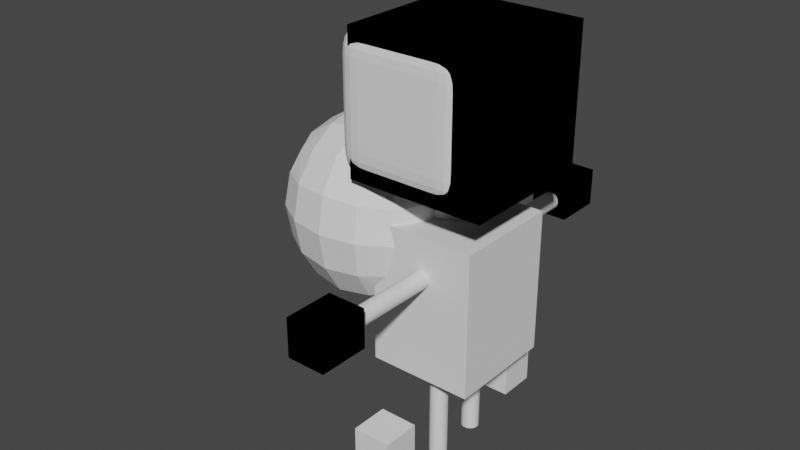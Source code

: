 # Source: mu_ecomadera.blend  (saved by Blender 2.93.21; exported with 4.5.12 LTS)
import bpy
from mathutils import Matrix  # noqa: F401  (used for matrix-valued properties, if any)

bpy.ops.wm.read_factory_settings(use_empty=True)
scene = bpy.context.scene
scene.name = 'Scene'

# ---- collections
col_collection = bpy.data.collections.new('Collection'); scene.collection.children.link(col_collection)

# ---- world
world_world = bpy.data.worlds.new('World'); scene.world = world_world
world_world.use_nodes = True; world_world.node_tree.nodes.clear()
_N = world_world.node_tree.nodes; _L = world_world.node_tree.links
n0 = _N.new('ShaderNodeOutputWorld'); n0.name = 'World Output'; n0.location = (300, 300)
n1 = _N.new('ShaderNodeBackground'); n1.name = 'Background'; n1.location = (10, 300)
n1.inputs[0].default_value = (0.05088, 0.05088, 0.05088, 1.0)
_L.new(n1.outputs[0], n0.inputs[0])
n0.is_active_output = True
world_world.color = (0.05088, 0.05088, 0.05088)
world_world.use_sun_shadow = False
world_world.sun_shadow_jitter_overblur = 0.0

# ---- meshes
me_cube_001 = bpy.data.meshes.new('Cube.001')
me_cube_001.from_pydata([(-1.0, -1.0, -1.0), (-1.0, -1.0, 1.0), (-1.0, 1.0, -1.0), (-1.0, 1.0, 1.0), (1.0, -1.0, -1.0), (1.0, -1.0, 1.0), (1.0, 1.0, -1.0), (1.0, 1.0, 1.0), (-1.0, 0.0, -1.0), (-1.0, -1.0, 0.0), (-1.0, 0.0, 1.0), (-1.0, 1.0, 0.0), (0.0, 1.0, -1.0), (0.0, 1.0, 1.0), (1.0, 1.0, 0.0), (1.0, 0.0, -1.0), (1.0, 0.0, 1.0), (1.0, -1.0, 0.0), (0.0, -1.0, -1.0), (0.0, -1.0, 1.0), (0.0, 0.0, 1.0), (0.0, -1.0, 0.0), (1.0, 0.0, 0.0), (0.0, 1.0, 0.0), (-1.0, 0.0, 0.0), (-1.0, -0.5, -1.0), (-1.0, -1.0, 0.5), (-1.0, 0.5, 1.0), (-1.0, 1.0, -0.5), (-0.5, 1.0, -1.0), (0.5, 1.0, 1.0), (1.0, 1.0, -0.5), (1.0, 0.5, -1.0), (1.0, -0.5, 1.0), (1.0, -1.0, -0.5), (0.5, -1.0, -1.0), (-0.5, -1.0, 1.0), (-1.0, 0.5, -1.0), (-1.0, -1.0, -0.5), (-1.0, -0.5, 1.0), (-1.0, 1.0, 0.5), (0.5, 1.0, -1.0), (-0.5, 1.0, 1.0), (1.0, 1.0, 0.5), (1.0, -0.5, -1.0), (1.0, 0.5, 1.0), (1.0, -1.0, 0.5), (-0.5, -1.0, -1.0), (0.5, -1.0, 1.0), (0.0, -0.5, 1.0), (0.0, 0.5, 1.0), (0.5, 0.0, 1.0), (-0.5, 0.0, 1.0), (0.0, -0.5, -1.0), (0.0, 0.5, -1.0), (-0.5, 0.0, -1.0), (0.5, 0.0, -1.0), (-0.5, -1.0, 0.0), (0.5, -1.0, 0.0), (0.0, -1.0, -0.5), (0.0, -1.0, 0.5), (1.0, -0.5, 0.0), (1.0, 0.5, 0.0), (1.0, 0.0, -0.5), (1.0, 0.0, 0.5), (0.5, 1.0, 0.0), (-0.5, 1.0, 0.0), (0.0, 1.0, -0.5), (0.0, 1.0, 0.5), (-1.0, 0.5, 0.0), (-1.0, -0.5, 0.0), (-1.0, 0.0, -0.5), (-1.0, 0.0, 0.5), (-1.0, -0.5, 0.5), (-1.0, -0.5, -0.5), (-1.0, 0.5, -0.5), (-0.5, 1.0, 0.5), (-0.5, 1.0, -0.5), (0.5, 1.0, -0.5), (1.0, 0.5, 0.5), (1.0, 0.5, -0.5), (1.0, -0.5, -0.5), (0.5, -1.0, 0.5), (0.5, -1.0, -0.5), (-0.5, -1.0, -0.5), (0.5, 0.5, -1.0), (-0.5, 0.5, -1.0), (-0.5, -0.5, -1.0), (-0.5, 0.5, 1.0), (0.5, 0.5, 1.0), (0.5, -0.5, 1.0), (-0.5, -0.5, 1.0), (0.5, -0.5, -1.0), (-0.5, -1.0, 0.5), (1.0, -0.5, 0.5), (0.5, 1.0, 0.5), (-1.0, 0.5, 0.5), (1.856e-08, 0.4247, -1.0), (1.164e-08, 0.2779, -1.914), (0.4247, -4.147e-08, -1.0), (-9.133e-09, -0.218, -1.214), (-0.218, -3.292e-08, -1.214), (0.1541, 0.1541, -1.214), (-0.1541, 0.1541, -1.214), (-0.1541, -0.1541, -1.214), (0.1541, -0.1541, -1.214), (0.3003, 0.3003, -1.0), (0.218, -5.527e-08, -1.214), (9.133e-09, 0.218, -1.214), (-0.3003, 0.3003, -1.0), (-0.4247, -4.339e-09, -1.0), (-0.3003, -0.3003, -1.0), (-1.856e-08, -0.4247, -1.0), (0.3003, -0.3003, -1.0), (1.164e-08, 0.2779, -1.914), (0.2779, -5.464e-08, -1.914), (-1.164e-08, -0.2779, -1.914), (-0.2779, -2.614e-08, -1.914), (0.1965, 0.1965, -1.914), (-0.1965, 0.1965, -1.914), (-0.1965, -0.1965, -1.914), (0.1965, -0.1965, -1.914), (0.2779, -5.464e-08, -1.914), (-1.164e-08, -0.2779, -1.914), (-0.2779, -2.614e-08, -1.914), (0.1965, 0.1965, -1.914), (-0.1965, 0.1965, -1.914), (-0.1965, -0.1965, -1.914), (0.1965, -0.1965, -1.914), (1.164e-08, 0.2779, -1.914), (0.0, -2.101e-08, -1.914), (0.2779, -5.464e-08, -1.914), (-1.164e-08, -0.2779, -1.914), (-0.2779, -2.614e-08, -1.914), (0.1965, 0.1965, -1.914), (-0.1965, 0.1965, -1.914), (-0.1965, -0.1965, -1.914), (0.1965, -0.1965, -1.914), (-2.87, -1.418, -3.574), (-2.87, -1.418, -0.2608), (-2.87, 1.895, -3.574), (-2.87, 1.895, -0.2608), (0.443, -1.418, -3.574), (0.443, -1.418, -0.2608), (0.443, 1.895, -3.574), (0.443, 1.895, -0.2608)], [], [(96, 27, 3, 40), (95, 30, 7, 43), (94, 33, 5, 46), (93, 36, 1, 26), (92, 44, 4, 35), (91, 39, 1, 36), (90, 49, 19, 48), (89, 50, 20, 51), (88, 27, 10, 52), (87, 53, 18, 47), (53, 87, 111, 112), (85, 32, 15, 56), (84, 57, 9, 38), (83, 58, 21, 59), (82, 48, 19, 60), (81, 61, 17, 34), (80, 62, 22, 63), (79, 45, 16, 64), (78, 65, 14, 31), (77, 66, 23, 67), (76, 42, 13, 68), (75, 69, 11, 28), (74, 70, 24, 71), (73, 39, 10, 72), (70, 73, 72, 24), (9, 26, 73, 70), (26, 1, 39, 73), (25, 74, 71, 8), (0, 38, 74, 25), (38, 9, 70, 74), (37, 75, 28, 2), (8, 71, 75, 37), (71, 24, 69, 75), (66, 76, 68, 23), (11, 40, 76, 66), (40, 3, 42, 76), (29, 77, 67, 12), (2, 28, 77, 29), (28, 11, 66, 77), (41, 78, 31, 6), (12, 67, 78, 41), (67, 23, 65, 78), (62, 79, 64, 22), (14, 43, 79, 62), (43, 7, 45, 79), (32, 80, 63, 15), (6, 31, 80, 32), (31, 14, 62, 80), (44, 81, 34, 4), (15, 63, 81, 44), (63, 22, 61, 81), (58, 82, 60, 21), (17, 46, 82, 58), (46, 5, 48, 82), (35, 83, 59, 18), (4, 34, 83, 35), (34, 17, 58, 83), (47, 84, 38, 0), (18, 59, 84, 47), (59, 21, 57, 84), (54, 85, 106, 97), (12, 41, 85, 54), (41, 6, 32, 85), (37, 86, 55, 8), (2, 29, 86, 37), (29, 12, 54, 86), (25, 87, 47, 0), (8, 55, 87, 25), (55, 86, 109, 110), (50, 88, 52, 20), (13, 42, 88, 50), (42, 3, 27, 88), (45, 89, 51, 16), (7, 30, 89, 45), (30, 13, 50, 89), (33, 90, 48, 5), (16, 51, 90, 33), (51, 20, 49, 90), (49, 91, 36, 19), (20, 52, 91, 49), (52, 10, 39, 91), (53, 92, 35, 18), (92, 53, 112, 113), (56, 15, 44, 92), (57, 93, 26, 9), (21, 60, 93, 57), (60, 19, 36, 93), (61, 94, 46, 17), (22, 64, 94, 61), (64, 16, 33, 94), (65, 95, 43, 14), (23, 68, 95, 65), (68, 13, 30, 95), (69, 96, 40, 11), (24, 72, 96, 69), (72, 10, 27, 96), (101, 103, 119, 117), (104, 101, 117, 120), (107, 105, 121, 115), (108, 102, 118, 114), (85, 56, 99, 106), (87, 55, 110, 111), (56, 92, 113, 99), (86, 54, 97, 109), (107, 102, 106, 99), (102, 108, 97, 106), (103, 101, 110, 109), (108, 103, 109, 97), (101, 104, 111, 110), (104, 100, 112, 111), (105, 107, 99, 113), (100, 105, 113, 112), (120, 117, 124, 127), (115, 121, 128, 122), (114, 118, 125, 98), (119, 114, 98, 126), (102, 107, 115, 118), (105, 100, 116, 121), (100, 104, 120, 116), (103, 108, 114, 119), (125, 122, 131, 134), (124, 126, 135, 133), (127, 124, 133, 136), (122, 128, 137, 131), (117, 119, 126, 124), (118, 115, 122, 125), (121, 116, 123, 128), (116, 120, 127, 123), (135, 129, 130, 133), (129, 134, 131, 130), (133, 130, 132, 136), (130, 131, 137, 132), (128, 123, 132, 137), (123, 127, 136, 132), (126, 98, 129, 135), (98, 125, 134, 129), (138, 139, 141, 140), (140, 141, 145, 144), (144, 145, 143, 142), (142, 143, 139, 138), (140, 144, 142, 138), (145, 141, 139, 143)])
_uv = me_cube_001.uv_layers.new(name='UVMap')
_uv.uv.foreach_set('vector', [0.5625, 0.1875, 0.625, 0.1875, 0.625, 0.25, 0.5625, 0.25, 0.5625, 0.4375, 0.625, 0.4375, 0.625, 0.5, 0.5625, 0.5, 0.5625, 0.6875, 0.625, 0.6875, 0.625, 0.75, 0.5625, 0.75, 0.5625, 0.9375, 0.625, 0.9375, 0.625, 1.0, 0.5625, 1.0, 0.3125, 0.6875, 0.375, 0.6875, 0.375, 0.75, 0.3125, 0.75, 0.8125, 0.6875, 0.875, 0.6875, 0.875, 0.75, 0.8125, 0.75, 0.6875, 0.6875, 0.75, 0.6875, 0.75, 0.75, 0.6875, 0.75, 0.6875, 0.5625, 0.75, 0.5625, 0.75, 0.625, 0.6875, 0.625, 0.8125, 0.5625, 0.875, 0.5625, 0.875, 0.625, 0.8125, 0.625, 0.1875, 0.6875, 0.25, 0.6875, 0.25, 0.75, 0.1875, 0.75, 0.25, 0.6875, 0.1875, 0.6875, 0.1875, 0.6875, 0.25, 0.6875, 0.3125, 0.5625, 0.375, 0.5625, 0.375, 0.625, 0.3125, 0.625, 0.4375, 0.9375, 0.5, 0.9375, 0.5, 1.0, 0.4375, 1.0, 0.4375, 0.8125, 0.5, 0.8125, 0.5, 0.875, 0.4375, 0.875, 0.5625, 0.8125, 0.625, 0.8125, 0.625, 0.875, 0.5625, 0.875, 0.4375, 0.6875, 0.5, 0.6875, 0.5, 0.75, 0.4375, 0.75, 0.4375, 0.5625, 0.5, 0.5625, 0.5, 0.625, 0.4375, 0.625, 0.5625, 0.5625, 0.625, 0.5625, 0.625, 0.625, 0.5625, 0.625, 0.4375, 0.4375, 0.5, 0.4375, 0.5, 0.5, 0.4375, 0.5, 0.4375, 0.3125, 0.5, 0.3125, 0.5, 0.375, 0.4375, 0.375, 0.5625, 0.3125, 0.625, 0.3125, 0.625, 0.375, 0.5625, 0.375, 0.4375, 0.1875, 0.5, 0.1875, 0.5, 0.25, 0.4375, 0.25, 0.4375, 0.0625, 0.5, 0.0625, 0.5, 0.125, 0.4375, 0.125, 0.5625, 0.0625, 0.625, 0.0625, 0.625, 0.125, 0.5625, 0.125, 0.5, 0.0625, 0.5625, 0.0625, 0.5625, 0.125, 0.5, 0.125, 0.5, 0.0, 0.5625, 0.0, 0.5625, 0.0625, 0.5, 0.0625, 0.5625, 0.0, 0.625, 0.0, 0.625, 0.0625, 0.5625, 0.0625, 0.375, 0.0625, 0.4375, 0.0625, 0.4375, 0.125, 0.375, 0.125, 0.375, 0.0, 0.4375, 0.0, 0.4375, 0.0625, 0.375, 0.0625, 0.4375, 0.0, 0.5, 0.0, 0.5, 0.0625, 0.4375, 0.0625, 0.375, 0.1875, 0.4375, 0.1875, 0.4375, 0.25, 0.375, 0.25, 0.375, 0.125, 0.4375, 0.125, 0.4375, 0.1875, 0.375, 0.1875, 0.4375, 0.125, 0.5, 0.125, 0.5, 0.1875, 0.4375, 0.1875, 0.5, 0.3125, 0.5625, 0.3125, 0.5625, 0.375, 0.5, 0.375, 0.5, 0.25, 0.5625, 0.25, 0.5625, 0.3125, 0.5, 0.3125, 0.5625, 0.25, 0.625, 0.25, 0.625, 0.3125, 0.5625, 0.3125, 0.375, 0.3125, 0.4375, 0.3125, 0.4375, 0.375, 0.375, 0.375, 0.375, 0.25, 0.4375, 0.25, 0.4375, 0.3125, 0.375, 0.3125, 0.4375, 0.25, 0.5, 0.25, 0.5, 0.3125, 0.4375, 0.3125, 0.375, 0.4375, 0.4375, 0.4375, 0.4375, 0.5, 0.375, 0.5, 0.375, 0.375, 0.4375, 0.375, 0.4375, 0.4375, 0.375, 0.4375, 0.4375, 0.375, 0.5, 0.375, 0.5, 0.4375, 0.4375, 0.4375, 0.5, 0.5625, 0.5625, 0.5625, 0.5625, 0.625, 0.5, 0.625, 0.5, 0.5, 0.5625, 0.5, 0.5625, 0.5625, 0.5, 0.5625, 0.5625, 0.5, 0.625, 0.5, 0.625, 0.5625, 0.5625, 0.5625, 0.375, 0.5625, 0.4375, 0.5625, 0.4375, 0.625, 0.375, 0.625, 0.375, 0.5, 0.4375, 0.5, 0.4375, 0.5625, 0.375, 0.5625, 0.4375, 0.5, 0.5, 0.5, 0.5, 0.5625, 0.4375, 0.5625, 0.375, 0.6875, 0.4375, 0.6875, 0.4375, 0.75, 0.375, 0.75, 0.375, 0.625, 0.4375, 0.625, 0.4375, 0.6875, 0.375, 0.6875, 0.4375, 0.625, 0.5, 0.625, 0.5, 0.6875, 0.4375, 0.6875, 0.5, 0.8125, 0.5625, 0.8125, 0.5625, 0.875, 0.5, 0.875, 0.5, 0.75, 0.5625, 0.75, 0.5625, 0.8125, 0.5, 0.8125, 0.5625, 0.75, 0.625, 0.75, 0.625, 0.8125, 0.5625, 0.8125, 0.375, 0.8125, 0.4375, 0.8125, 0.4375, 0.875, 0.375, 0.875, 0.375, 0.75, 0.4375, 0.75, 0.4375, 0.8125, 0.375, 0.8125, 0.4375, 0.75, 0.5, 0.75, 0.5, 0.8125, 0.4375, 0.8125, 0.375, 0.9375, 0.4375, 0.9375, 0.4375, 1.0, 0.375, 1.0, 0.375, 0.875, 0.4375, 0.875, 0.4375, 0.9375, 0.375, 0.9375, 0.4375, 0.875, 0.5, 0.875, 0.5, 0.9375, 0.4375, 0.9375, 0.25, 0.5625, 0.3125, 0.5625, 0.3125, 0.5625, 0.25, 0.5625, 0.25, 0.5, 0.3125, 0.5, 0.3125, 0.5625, 0.25, 0.5625, 0.3125, 0.5, 0.375, 0.5, 0.375, 0.5625, 0.3125, 0.5625, 0.125, 0.5625, 0.1875, 0.5625, 0.1875, 0.625, 0.125, 0.625, 0.125, 0.5, 0.1875, 0.5, 0.1875, 0.5625, 0.125, 0.5625, 0.1875, 0.5, 0.25, 0.5, 0.25, 0.5625, 0.1875, 0.5625, 0.125, 0.6875, 0.1875, 0.6875, 0.1875, 0.75, 0.125, 0.75, 0.125, 0.625, 0.1875, 0.625, 0.1875, 0.6875, 0.125, 0.6875, 0.1875, 0.625, 0.1875, 0.5625, 0.1875, 0.5625, 0.1875, 0.625, 0.75, 0.5625, 0.8125, 0.5625, 0.8125, 0.625, 0.75, 0.625, 0.75, 0.5, 0.8125, 0.5, 0.8125, 0.5625, 0.75, 0.5625, 0.8125, 0.5, 0.875, 0.5, 0.875, 0.5625, 0.8125, 0.5625, 0.625, 0.5625, 0.6875, 0.5625, 0.6875, 0.625, 0.625, 0.625, 0.625, 0.5, 0.6875, 0.5, 0.6875, 0.5625, 0.625, 0.5625, 0.6875, 0.5, 0.75, 0.5, 0.75, 0.5625, 0.6875, 0.5625, 0.625, 0.6875, 0.6875, 0.6875, 0.6875, 0.75, 0.625, 0.75, 0.625, 0.625, 0.6875, 0.625, 0.6875, 0.6875, 0.625, 0.6875, 0.6875, 0.625, 0.75, 0.625, 0.75, 0.6875, 0.6875, 0.6875, 0.75, 0.6875, 0.8125, 0.6875, 0.8125, 0.75, 0.75, 0.75, 0.75, 0.625, 0.8125, 0.625, 0.8125, 0.6875, 0.75, 0.6875, 0.8125, 0.625, 0.875, 0.625, 0.875, 0.6875, 0.8125, 0.6875, 0.25, 0.6875, 0.3125, 0.6875, 0.3125, 0.75, 0.25, 0.75, 0.3125, 0.6875, 0.25, 0.6875, 0.25, 0.6875, 0.3125, 0.6875, 0.3125, 0.625, 0.375, 0.625, 0.375, 0.6875, 0.3125, 0.6875, 0.5, 0.9375, 0.5625, 0.9375, 0.5625, 1.0, 0.5, 1.0, 0.5, 0.875, 0.5625, 0.875, 0.5625, 0.9375, 0.5, 0.9375, 0.5625, 0.875, 0.625, 0.875, 0.625, 0.9375, 0.5625, 0.9375, 0.5, 0.6875, 0.5625, 0.6875, 0.5625, 0.75, 0.5, 0.75, 0.5, 0.625, 0.5625, 0.625, 0.5625, 0.6875, 0.5, 0.6875, 0.5625, 0.625, 0.625, 0.625, 0.625, 0.6875, 0.5625, 0.6875, 0.5, 0.4375, 0.5625, 0.4375, 0.5625, 0.5, 0.5, 0.5, 0.5, 0.375, 0.5625, 0.375, 0.5625, 0.4375, 0.5, 0.4375, 0.5625, 0.375, 0.625, 0.375, 0.625, 0.4375, 0.5625, 0.4375, 0.5, 0.1875, 0.5625, 0.1875, 0.5625, 0.25, 0.5, 0.25, 0.5, 0.125, 0.5625, 0.125, 0.5625, 0.1875, 0.5, 0.1875, 0.5625, 0.125, 0.625, 0.125, 0.625, 0.1875, 0.5625, 0.1875, 0.2049, 0.625, 0.2096, 0.5846, 0.2096, 0.5846, 0.2049, 0.625, 0.2096, 0.6654, 0.2049, 0.625, 0.2049, 0.625, 0.2096, 0.6654, 0.2951, 0.625, 0.2904, 0.6654, 0.2904, 0.6654, 0.2951, 0.625, 0.25, 0.5799, 0.2904, 0.5846, 0.2904, 0.5846, 0.25, 0.5799, 0.3125, 0.5625, 0.3125, 0.625, 0.3125, 0.625, 0.3125, 0.5625, 0.1875, 0.6875, 0.1875, 0.625, 0.1875, 0.625, 0.1875, 0.6875, 0.3125, 0.625, 0.3125, 0.6875, 0.3125, 0.6875, 0.3125, 0.625, 0.1875, 0.5625, 0.25, 0.5625, 0.25, 0.5625, 0.1875, 0.5625, 0.2951, 0.625, 0.2904, 0.5846, 0.3125, 0.5625, 0.3125, 0.625, 0.2904, 0.5846, 0.25, 0.5799, 0.25, 0.5625, 0.3125, 0.5625, 0.2096, 0.5846, 0.2049, 0.625, 0.1875, 0.625, 0.1875, 0.5625, 0.25, 0.5799, 0.2096, 0.5846, 0.1875, 0.5625, 0.25, 0.5625, 0.2049, 0.625, 0.2096, 0.6654, 0.1875, 0.6875, 0.1875, 0.625, 0.2096, 0.6654, 0.25, 0.6701, 0.25, 0.6875, 0.1875, 0.6875, 0.2904, 0.6654, 0.2951, 0.625, 0.3125, 0.625, 0.3125, 0.6875, 0.25, 0.6701, 0.2904, 0.6654, 0.3125, 0.6875, 0.25, 0.6875, 0.2096, 0.6654, 0.2049, 0.625, 0.2049, 0.625, 0.2096, 0.6654, 0.2951, 0.625, 0.2904, 0.6654, 0.2904, 0.6654, 0.2951, 0.625, 0.25, 0.5799, 0.2904, 0.5846, 0.2904, 0.5846, 0.25, 0.5799, 0.2096, 0.5846, 0.25, 0.5799, 0.25, 0.5799, 0.2096, 0.5846, 0.2904, 0.5846, 0.2951, 0.625, 0.2951, 0.625, 0.2904, 0.5846, 0.2904, 0.6654, 0.25, 0.6701, 0.25, 0.6701, 0.2904, 0.6654, 0.25, 0.6701, 0.2096, 0.6654, 0.2096, 0.6654, 0.25, 0.6701, 0.2096, 0.5846, 0.25, 0.5799, 0.25, 0.5799, 0.2096, 0.5846, 0.2904, 0.5846, 0.2951, 0.625, 0.2951, 0.625, 0.2904, 0.5846, 0.2049, 0.625, 0.2096, 0.5846, 0.2096, 0.5846, 0.2049, 0.625, 0.2096, 0.6654, 0.2049, 0.625, 0.2049, 0.625, 0.2096, 0.6654, 0.2951, 0.625, 0.2904, 0.6654, 0.2904, 0.6654, 0.2951, 0.625, 0.2049, 0.625, 0.2096, 0.5846, 0.2096, 0.5846, 0.2049, 0.625, 0.2904, 0.5846, 0.2951, 0.625, 0.2951, 0.625, 0.2904, 0.5846, 0.2904, 0.6654, 0.25, 0.6701, 0.25, 0.6701, 0.2904, 0.6654, 0.25, 0.6701, 0.2096, 0.6654, 0.2096, 0.6654, 0.25, 0.6701, 0.2096, 0.5846, 0.25, 0.5799, 0.25, 0.625, 0.2049, 0.625, 0.25, 0.5799, 0.2904, 0.5846, 0.2951, 0.625, 0.25, 0.625, 0.2049, 0.625, 0.25, 0.625, 0.25, 0.6701, 0.2096, 0.6654, 0.25, 0.625, 0.2951, 0.625, 0.2904, 0.6654, 0.25, 0.6701, 0.2904, 0.6654, 0.25, 0.6701, 0.25, 0.6701, 0.2904, 0.6654, 0.25, 0.6701, 0.2096, 0.6654, 0.2096, 0.6654, 0.25, 0.6701, 0.2096, 0.5846, 0.25, 0.5799, 0.25, 0.5799, 0.2096, 0.5846, 0.25, 0.5799, 0.2904, 0.5846, 0.2904, 0.5846, 0.25, 0.5799, 0.375, 0.0, 0.625, 0.0, 0.625, 0.25, 0.375, 0.25, 0.375, 0.25, 0.625, 0.25, 0.625, 0.5, 0.375, 0.5, 0.375, 0.5, 0.625, 0.5, 0.625, 0.75, 0.375, 0.75, 0.375, 0.75, 0.625, 0.75, 0.625, 1.0, 0.375, 1.0, 0.125, 0.5, 0.375, 0.5, 0.375, 0.75, 0.125, 0.75, 0.625, 0.5, 0.875, 0.5, 0.875, 0.75, 0.625, 0.75])
me_cube_001.use_remesh_fix_poles = True
me_cube_001.use_remesh_preserve_attributes = False
me_cube_001.update()
me_cube_002 = bpy.data.meshes.new('Cube.002')
me_cube_002.from_pydata([(-1.0, -1.0, -1.0), (-1.0, -1.0, 1.0), (-1.0, 1.0, -1.0), (-1.0, 1.0, 1.0), (1.0, -1.0, -1.0), (1.0, -1.0, 1.0), (1.0, 1.0, -1.0), (1.0, 1.0, 1.0), (0.06943, -0.1464, -0.9994), (0.06943, -0.1464, -1.311), (0.09636, -0.132, -0.9994), (0.09636, -0.132, -1.311), (0.12, -0.1126, -0.9994), (0.12, -0.1126, -1.311), (0.1393, -0.08898, -0.9994), (0.1393, -0.08898, -1.311), (0.1537, -0.06205, -0.9994), (0.1537, -0.06205, -1.311), (0.1626, -0.03282, -0.9994), (0.1626, -0.03282, -1.311), (0.1656, -0.002433, -0.9994), (0.1656, -0.002433, -1.311), (0.1626, 0.02796, -0.9994), (0.1626, 0.02796, -1.311), (0.1537, 0.05718, -0.9994), (0.1537, 0.05718, -1.311), (0.1393, 0.08412, -0.9994), (0.1393, 0.08412, -1.311), (0.12, 0.1077, -0.9994), (0.12, 0.1077, -1.311), (0.09636, 0.1271, -0.9994), (0.09636, 0.1271, -1.311), (0.06943, 0.1415, -0.9994), (0.06943, 0.1415, -1.311), (0.0402, 0.1504, -0.9994), (0.0402, 0.1504, -1.311), (0.009813, 0.1533, -0.9994), (0.009813, 0.1533, -1.311), (0.0402, -0.1552, -1.311), (0.0402, -0.1552, -0.9994), (0.009813, -0.1582, -1.311), (0.009813, -0.1582, -0.9994), (-0.02058, -0.1552, -1.311), (-0.02058, -0.1552, -0.9994), (-0.0498, -0.1464, -1.311), (-0.0498, -0.1464, -0.9994), (-0.07674, -0.132, -1.311), (-0.07674, -0.132, -0.9994), (-0.1003, -0.1126, -1.311), (-0.1003, -0.1126, -0.9994), (-0.1197, -0.08898, -1.311), (-0.1197, -0.08898, -0.9994), (-0.1341, -0.06205, -1.311), (-0.1341, -0.06205, -0.9994), (-0.143, -0.03282, -1.311), (-0.143, -0.03282, -0.9994), (-0.146, -0.002433, -1.311), (-0.146, -0.002433, -0.9994), (-0.143, 0.02796, -1.311), (-0.143, 0.02796, -0.9994), (-0.1341, 0.05718, -1.311), (-0.1341, 0.05718, -0.9994), (-0.1197, 0.08412, -1.311), (-0.1197, 0.08412, -0.9994), (-0.1003, 0.1077, -1.311), (-0.1003, 0.1077, -0.9994), (-0.07674, 0.1271, -1.311), (-0.07674, 0.1271, -0.9994), (-0.0498, 0.1415, -1.311), (-0.0498, 0.1415, -0.9994), (-0.02058, 0.1504, -1.311), (-0.02058, 0.1504, -0.9994), (0.1393, 0.08412, -1.632), (0.1537, 0.05718, -1.632), (0.12, 0.1077, -1.632), (0.09636, 0.1271, -1.632), (0.06943, 0.1415, -1.632), (0.0402, 0.1504, -1.632), (0.009813, 0.1533, -1.632), (0.1626, 0.02796, -1.632), (0.1656, -0.002433, -1.632), (0.1626, -0.03282, -1.632), (0.1537, -0.06205, -1.632), (0.1393, -0.08898, -1.632), (0.12, -0.1126, -1.632), (0.09636, -0.132, -1.632), (0.06943, -0.1464, -1.632), (0.0402, -0.1552, -1.632), (0.009813, -0.1582, -1.632), (-0.02058, -0.1552, -1.632), (-0.0498, -0.1464, -1.632), (-0.07674, -0.132, -1.632), (-0.1003, -0.1126, -1.632), (-0.1197, -0.08898, -1.632), (-0.1341, -0.06205, -1.632), (-0.143, -0.03282, -1.632), (-0.146, -0.002433, -1.632), (-0.143, 0.02796, -1.632), (-0.1341, 0.05718, -1.632), (-0.1197, 0.08412, -1.632), (-0.1003, 0.1077, -1.632), (-0.07674, 0.1271, -1.632), (-0.0498, 0.1415, -1.632), (-0.02058, 0.1504, -1.632)], [], [(0, 1, 3, 2), (2, 3, 7, 6), (6, 7, 5, 4), (4, 5, 1, 0), (2, 6, 4, 0), (7, 3, 1, 5), (37, 36, 34, 35), (35, 34, 32, 33), (33, 32, 30, 31), (31, 30, 28, 29), (29, 28, 26, 27), (27, 26, 24, 25), (25, 24, 22, 23), (23, 22, 20, 21), (21, 20, 18, 19), (19, 18, 16, 17), (17, 16, 14, 15), (15, 14, 12, 13), (13, 12, 10, 11), (11, 10, 8, 9), (9, 8, 39, 38), (38, 39, 41, 40), (40, 41, 43, 42), (42, 43, 45, 44), (44, 45, 47, 46), (46, 47, 49, 48), (48, 49, 51, 50), (50, 51, 53, 52), (52, 53, 55, 54), (54, 55, 57, 56), (56, 57, 59, 58), (58, 59, 61, 60), (60, 61, 63, 62), (62, 63, 65, 64), (64, 65, 67, 66), (66, 67, 69, 68), (34, 36, 71, 69, 67, 65, 63, 61, 59, 57, 55, 53, 51, 49, 47, 45, 43, 41, 39, 8, 10, 12, 14, 16, 18, 20, 22, 24, 26, 28, 30, 32), (68, 69, 71, 70), (70, 71, 36, 37), (66, 68, 102, 101), (78, 77, 76, 75, 74, 72, 73, 79, 80, 81, 82, 83, 84, 85, 86, 87, 88, 89, 90, 91, 92, 93, 94, 95, 96, 97, 98, 99, 100, 101, 102, 103), (23, 21, 80, 79), (40, 42, 89, 88), (58, 60, 98, 97), (33, 31, 75, 76), (13, 11, 85, 84), (50, 52, 94, 93), (68, 70, 103, 102), (21, 19, 81, 80), (42, 44, 90, 89), (60, 62, 99, 98), (35, 33, 76, 77), (11, 9, 86, 85), (52, 54, 95, 94), (70, 37, 78, 103), (27, 25, 73, 72), (19, 17, 82, 81), (44, 46, 91, 90), (62, 64, 100, 99), (9, 38, 87, 86), (54, 56, 96, 95), (37, 35, 77, 78), (29, 27, 72, 74), (17, 15, 83, 82), (46, 48, 92, 91), (64, 66, 101, 100), (25, 23, 79, 73), (38, 40, 88, 87), (56, 58, 97, 96), (31, 29, 74, 75), (15, 13, 84, 83), (48, 50, 93, 92)])
_uv = me_cube_002.uv_layers.new(name='UVMap')
_uv.uv.foreach_set('vector', [0.375, 0.0, 0.625, 0.0, 0.625, 0.25, 0.375, 0.25, 0.375, 0.25, 0.625, 0.25, 0.625, 0.5, 0.375, 0.5, 0.375, 0.5, 0.625, 0.5, 0.625, 0.75, 0.375, 0.75, 0.375, 0.75, 0.625, 0.75, 0.625, 1.0, 0.375, 1.0, 0.125, 0.5, 0.375, 0.5, 0.375, 0.75, 0.125, 0.75, 0.625, 0.5, 0.875, 0.5, 0.875, 0.75, 0.625, 0.75, 1.0, 0.5, 1.0, 1.0, 0.9688, 1.0, 0.9688, 0.5, 0.9688, 0.5, 0.9688, 1.0, 0.9375, 1.0, 0.9375, 0.5, 0.9375, 0.5, 0.9375, 1.0, 0.9062, 1.0, 0.9062, 0.5, 0.9062, 0.5, 0.9062, 1.0, 0.875, 1.0, 0.875, 0.5, 0.875, 0.5, 0.875, 1.0, 0.8438, 1.0, 0.8438, 0.5, 0.8438, 0.5, 0.8438, 1.0, 0.8125, 1.0, 0.8125, 0.5, 0.8125, 0.5, 0.8125, 1.0, 0.7812, 1.0, 0.7812, 0.5, 0.7812, 0.5, 0.7812, 1.0, 0.75, 1.0, 0.75, 0.5, 0.75, 0.5, 0.75, 1.0, 0.7188, 1.0, 0.7188, 0.5, 0.7188, 0.5, 0.7188, 1.0, 0.6875, 1.0, 0.6875, 0.5, 0.6875, 0.5, 0.6875, 1.0, 0.6562, 1.0, 0.6562, 0.5, 0.6562, 0.5, 0.6562, 1.0, 0.625, 1.0, 0.625, 0.5, 0.625, 0.5, 0.625, 1.0, 0.5938, 1.0, 0.5938, 0.5, 0.5938, 0.5, 0.5938, 1.0, 0.5625, 1.0, 0.5625, 0.5, 0.5625, 0.5, 0.5625, 1.0, 0.5312, 1.0, 0.5312, 0.5, 0.5312, 0.5, 0.5312, 1.0, 0.5, 1.0, 0.5, 0.5, 0.5, 0.5, 0.5, 1.0, 0.4688, 1.0, 0.4688, 0.5, 0.4688, 0.5, 0.4688, 1.0, 0.4375, 1.0, 0.4375, 0.5, 0.4375, 0.5, 0.4375, 1.0, 0.4062, 1.0, 0.4062, 0.5, 0.4062, 0.5, 0.4062, 1.0, 0.375, 1.0, 0.375, 0.5, 0.375, 0.5, 0.375, 1.0, 0.3438, 1.0, 0.3438, 0.5, 0.3438, 0.5, 0.3438, 1.0, 0.3125, 1.0, 0.3125, 0.5, 0.3125, 0.5, 0.3125, 1.0, 0.2812, 1.0, 0.2812, 0.5, 0.2812, 0.5, 0.2812, 1.0, 0.25, 1.0, 0.25, 0.5, 0.25, 0.5, 0.25, 1.0, 0.2188, 1.0, 0.2188, 0.5, 0.2188, 0.5, 0.2188, 1.0, 0.1875, 1.0, 0.1875, 0.5, 0.1875, 0.5, 0.1875, 1.0, 0.1562, 1.0, 0.1562, 0.5, 0.1562, 0.5, 0.1562, 1.0, 0.125, 1.0, 0.125, 0.5, 0.125, 0.5, 0.125, 1.0, 0.09375, 1.0, 0.09375, 0.5, 0.09375, 0.5, 0.09375, 1.0, 0.0625, 1.0, 0.0625, 0.5, 0.2968, 0.4854, 0.25, 0.49, 0.2032, 0.4854, 0.1582, 0.4717, 0.1167, 0.4496, 0.08029, 0.4197, 0.05045, 0.3833, 0.02827, 0.3418, 0.01461, 0.2968, 0.01, 0.25, 0.01461, 0.2032, 0.02827, 0.1582, 0.05045, 0.1167, 0.08029, 0.08029, 0.1167, 0.05045, 0.1582, 0.02827, 0.2032, 0.01461, 0.25, 0.01, 0.2968, 0.01461, 0.3418, 0.02827, 0.3833, 0.05045, 0.4197, 0.08029, 0.4496, 0.1167, 0.4717, 0.1582, 0.4854, 0.2032, 0.49, 0.25, 0.4854, 0.2968, 0.4717, 0.3418, 0.4496, 0.3833, 0.4197, 0.4197, 0.3833, 0.4496, 0.3418, 0.4717, 0.0625, 0.5, 0.0625, 1.0, 0.03125, 1.0, 0.03125, 0.5, 0.03125, 0.5, 0.03125, 1.0, 0.0, 1.0, 0.0, 0.5, 0.09375, 0.5, 0.0625, 0.5, 0.0625, 0.5, 0.09375, 0.5, 0.75, 0.49, 0.7968, 0.4854, 0.8418, 0.4717, 0.8833, 0.4496, 0.9197, 0.4197, 0.9496, 0.3833, 0.9717, 0.3418, 0.9854, 0.2968, 0.99, 0.25, 0.9854, 0.2032, 0.9717, 0.1582, 0.9496, 0.1167, 0.9197, 0.08029, 0.8833, 0.05045, 0.8418, 0.02827, 0.7968, 0.01461, 0.75, 0.01, 0.7032, 0.01461, 0.6582, 0.02827, 0.6167, 0.05045, 0.5803, 0.08029, 0.5504, 0.1167, 0.5283, 0.1582, 0.5146, 0.2032, 0.51, 0.25, 0.5146, 0.2968, 0.5283, 0.3418, 0.5504, 0.3833, 0.5803, 0.4197, 0.6167, 0.4496, 0.6582, 0.4717, 0.7032, 0.4854, 0.7812, 0.5, 0.75, 0.5, 0.75, 0.5, 0.7812, 0.5, 0.5, 0.5, 0.4688, 0.5, 0.4688, 0.5, 0.5, 0.5, 0.2188, 0.5, 0.1875, 0.5, 0.1875, 0.5, 0.2188, 0.5, 0.9375, 0.5, 0.9062, 0.5, 0.9062, 0.5, 0.9375, 0.5, 0.625, 0.5, 0.5938, 0.5, 0.5938, 0.5, 0.625, 0.5, 0.3438, 0.5, 0.3125, 0.5, 0.3125, 0.5, 0.3438, 0.5, 0.0625, 0.5, 0.03125, 0.5, 0.03125, 0.5, 0.0625, 0.5, 0.75, 0.5, 0.7188, 0.5, 0.7188, 0.5, 0.75, 0.5, 0.4688, 0.5, 0.4375, 0.5, 0.4375, 0.5, 0.4688, 0.5, 0.1875, 0.5, 0.1562, 0.5, 0.1562, 0.5, 0.1875, 0.5, 0.9688, 0.5, 0.9375, 0.5, 0.9375, 0.5, 0.9688, 0.5, 0.5938, 0.5, 0.5625, 0.5, 0.5625, 0.5, 0.5938, 0.5, 0.3125, 0.5, 0.2812, 0.5, 0.2812, 0.5, 0.3125, 0.5, 0.03125, 0.5, 0.0, 0.5, 0.0, 0.5, 0.03125, 0.5, 0.8438, 0.5, 0.8125, 0.5, 0.8125, 0.5, 0.8438, 0.5, 0.7188, 0.5, 0.6875, 0.5, 0.6875, 0.5, 0.7188, 0.5, 0.4375, 0.5, 0.4062, 0.5, 0.4062, 0.5, 0.4375, 0.5, 0.1562, 0.5, 0.125, 0.5, 0.125, 0.5, 0.1562, 0.5, 0.5625, 0.5, 0.5312, 0.5, 0.5312, 0.5, 0.5625, 0.5, 0.2812, 0.5, 0.25, 0.5, 0.25, 0.5, 0.2812, 0.5, 1.0, 0.5, 0.9688, 0.5, 0.9688, 0.5, 1.0, 0.5, 0.875, 0.5, 0.8438, 0.5, 0.8438, 0.5, 0.875, 0.5, 0.6875, 0.5, 0.6562, 0.5, 0.6562, 0.5, 0.6875, 0.5, 0.4062, 0.5, 0.375, 0.5, 0.375, 0.5, 0.4062, 0.5, 0.125, 0.5, 0.09375, 0.5, 0.09375, 0.5, 0.125, 0.5, 0.8125, 0.5, 0.7812, 0.5, 0.7812, 0.5, 0.8125, 0.5, 0.5312, 0.5, 0.5, 0.5, 0.5, 0.5, 0.5312, 0.5, 0.25, 0.5, 0.2188, 0.5, 0.2188, 0.5, 0.25, 0.5, 0.9062, 0.5, 0.875, 0.5, 0.875, 0.5, 0.9062, 0.5, 0.6562, 0.5, 0.625, 0.5, 0.625, 0.5, 0.6562, 0.5, 0.375, 0.5, 0.3438, 0.5, 0.3438, 0.5, 0.375, 0.5])
me_cube_002.use_remesh_fix_poles = True
me_cube_002.use_remesh_preserve_attributes = False
me_cube_002.update()
me_cube_003 = bpy.data.meshes.new('Cube.003')
me_cube_003.from_pydata([(-1.0, -1.0, -1.0), (-1.0, -1.0, 1.0), (-1.0, 1.0, -1.0), (-1.0, 1.0, 1.0), (1.0, -1.0, -1.0), (1.0, -1.0, 1.0), (1.0, 1.0, -1.0), (1.0, 1.0, 1.0), (0.06943, -0.1464, -0.9601), (0.06943, -0.1464, -1.656), (0.09636, -0.132, -0.9601), (0.09636, -0.132, -1.656), (0.12, -0.1126, -0.9601), (0.12, -0.1126, -1.656), (0.1393, -0.08898, -0.9601), (0.1393, -0.08898, -1.656), (0.1537, -0.06205, -0.9601), (0.1537, -0.06205, -1.656), (0.1626, -0.03282, -0.9601), (0.1626, -0.03282, -1.656), (0.1656, -0.002433, -0.9601), (0.1656, -0.002433, -1.656), (0.1626, 0.02796, -0.9601), (0.1626, 0.02796, -1.656), (0.1537, 0.05718, -0.9601), (0.1537, 0.05718, -1.656), (0.1393, 0.08412, -0.9601), (0.1393, 0.08412, -1.656), (0.12, 0.1077, -0.9601), (0.12, 0.1077, -1.656), (0.09636, 0.1271, -0.9601), (0.09636, 0.1271, -1.656), (0.06943, 0.1415, -0.9601), (0.06943, 0.1415, -1.656), (0.0402, 0.1504, -0.9601), (0.0402, 0.1504, -1.656), (0.009813, 0.1533, -0.9601), (0.009813, 0.1533, -1.656), (0.0402, -0.1552, -1.656), (0.0402, -0.1552, -0.9601), (0.009813, -0.1582, -1.656), (0.009813, -0.1582, -0.9601), (-0.02058, -0.1552, -1.656), (-0.02058, -0.1552, -0.9601), (-0.0498, -0.1464, -1.656), (-0.0498, -0.1464, -0.9601), (-0.07674, -0.132, -1.656), (-0.07674, -0.132, -0.9601), (-0.1003, -0.1126, -1.656), (-0.1003, -0.1126, -0.9601), (-0.1197, -0.08898, -1.656), (-0.1197, -0.08898, -0.9601), (-0.1341, -0.06205, -1.656), (-0.1341, -0.06205, -0.9601), (-0.143, -0.03282, -1.656), (-0.143, -0.03282, -0.9601), (-0.146, -0.002433, -1.656), (-0.146, -0.002433, -0.9601), (-0.143, 0.02796, -1.656), (-0.143, 0.02796, -0.9601), (-0.1341, 0.05718, -1.656), (-0.1341, 0.05718, -0.9601), (-0.1197, 0.08412, -1.656), (-0.1197, 0.08412, -0.9601), (-0.1003, 0.1077, -1.656), (-0.1003, 0.1077, -0.9601), (-0.07674, 0.1271, -1.656), (-0.07674, 0.1271, -0.9601), (-0.0498, 0.1415, -1.656), (-0.0498, 0.1415, -0.9601), (-0.02058, 0.1504, -1.656), (-0.02058, 0.1504, -0.9601), (0.1393, 0.08412, -1.632), (0.1537, 0.05718, -1.632), (0.12, 0.1077, -1.632), (0.09636, 0.1271, -1.632), (0.06943, 0.1415, -1.632), (0.0402, 0.1504, -1.632), (0.009813, 0.1533, -1.632), (0.1626, 0.02796, -1.632), (0.1656, -0.002433, -1.632), (0.1626, -0.03282, -1.632), (0.1537, -0.06205, -1.632), (0.1393, -0.08898, -1.632), (0.12, -0.1126, -1.632), (0.09636, -0.132, -1.632), (0.06943, -0.1464, -1.632), (0.0402, -0.1552, -1.632), (0.009813, -0.1582, -1.632), (-0.02058, -0.1552, -1.632), (-0.0498, -0.1464, -1.632), (-0.07674, -0.132, -1.632), (-0.1003, -0.1126, -1.632), (-0.1197, -0.08898, -1.632), (-0.1341, -0.06205, -1.632), (-0.143, -0.03282, -1.632), (-0.146, -0.002433, -1.632), (-0.143, 0.02796, -1.632), (-0.1341, 0.05718, -1.632), (-0.1197, 0.08412, -1.632), (-0.1003, 0.1077, -1.632), (-0.07674, 0.1271, -1.632), (-0.0498, 0.1415, -1.632), (-0.02058, 0.1504, -1.632), (-0.7856, -0.8069, -3.676), (-0.7856, -0.8069, -1.573), (-0.7856, 0.7821, -3.676), (-0.7856, 0.7821, -1.573), (0.7387, -0.8069, -3.676), (0.7387, -0.8069, -1.573), (0.7387, 0.7821, -3.676), (0.7387, 0.7821, -1.573), (0.004649, 0.7669, -2.285), (0.004649, 2.225, -2.285), (0.004649, -0.788, -2.285), (0.004649, -2.246, -2.285), (-0.02024, -0.788, -2.282), (-0.02024, -2.246, -2.282), (-0.04417, -0.788, -2.275), (-0.04417, -2.246, -2.275), (-0.06622, -0.788, -2.263), (-0.06622, -2.246, -2.263), (-0.08555, -0.788, -2.247), (-0.08555, -2.246, -2.247), (-0.1014, -0.7881, -2.228), (-0.1014, -2.246, -2.228), (-0.1132, -0.7881, -2.206), (-0.1132, -2.246, -2.206), (-0.1205, -0.7881, -2.182), (-0.1205, -2.246, -2.182), (-0.1229, -0.7881, -2.157), (-0.1229, -2.246, -2.157), (-0.1205, -0.7881, -2.132), (-0.1205, -2.246, -2.132), (-0.1132, -0.7881, -2.108), (-0.1132, -2.246, -2.108), (-0.1014, -0.7881, -2.086), (-0.1014, -2.246, -2.086), (-0.08555, -0.7881, -2.067), (-0.08555, -2.246, -2.067), (-0.06622, -0.7881, -2.051), (-0.06622, -2.246, -2.051), (-0.04417, -0.7881, -2.039), (-0.04417, -2.246, -2.039), (-0.02024, -0.7881, -2.032), (-0.02024, -2.246, -2.032), (0.004649, -0.7881, -2.029), (0.004649, -2.246, -2.029), (0.02954, -0.7881, -2.032), (0.02954, -2.246, -2.032), (0.05347, -0.7881, -2.039), (0.05347, -2.246, -2.039), (0.07552, -0.7881, -2.051), (0.07552, -2.246, -2.051), (0.09485, -0.7881, -2.067), (0.09485, -2.246, -2.067), (0.1107, -0.7881, -2.086), (0.1107, -2.246, -2.086), (0.1225, -0.7881, -2.108), (0.1225, -2.246, -2.108), (0.1298, -0.7881, -2.132), (0.1298, -2.246, -2.132), (0.1322, -0.7881, -2.157), (0.1322, -2.246, -2.157), (0.1298, -0.7881, -2.182), (0.1298, -2.246, -2.182), (0.1225, -0.788, -2.206), (0.1225, -2.246, -2.206), (0.1107, -0.7881, -2.228), (0.1107, -2.246, -2.228), (0.09485, -0.788, -2.247), (0.09485, -2.246, -2.247), (0.07552, -0.788, -2.263), (0.07552, -2.246, -2.263), (0.05347, -0.788, -2.275), (0.05347, -2.246, -2.275), (0.02954, -0.788, -2.282), (0.02954, -2.246, -2.282), (-0.02024, 2.225, -2.282), (-0.02024, 0.7669, -2.282), (-0.04417, 2.225, -2.275), (-0.04417, 0.7669, -2.275), (-0.06622, 2.225, -2.263), (-0.06622, 0.7669, -2.263), (-0.08555, 2.225, -2.247), (-0.08555, 0.7669, -2.247), (-0.1014, 2.225, -2.228), (-0.1014, 0.7669, -2.228), (-0.1132, 2.225, -2.206), (-0.1132, 0.7669, -2.206), (-0.1205, 2.225, -2.182), (-0.1205, 0.7669, -2.182), (-0.1229, 2.225, -2.157), (-0.1229, 0.7669, -2.157), (-0.1205, 2.225, -2.132), (-0.1205, 0.7669, -2.132), (-0.1132, 2.225, -2.108), (-0.1132, 0.7669, -2.108), (-0.1014, 2.225, -2.086), (-0.1014, 0.7669, -2.086), (-0.08555, 2.225, -2.067), (-0.08555, 0.7669, -2.067), (-0.06622, 2.225, -2.051), (-0.06622, 0.7669, -2.051), (-0.04417, 2.225, -2.039), (-0.04417, 0.7669, -2.039), (-0.02024, 2.225, -2.032), (-0.02024, 0.7669, -2.032), (0.004649, 2.225, -2.029), (0.004649, 0.7669, -2.029), (0.02954, 2.225, -2.032), (0.02954, 0.7669, -2.032), (0.05347, 2.225, -2.039), (0.05347, 0.7669, -2.039), (0.07552, 2.225, -2.051), (0.07552, 0.7669, -2.051), (0.09485, 2.225, -2.067), (0.09485, 0.7669, -2.067), (0.1107, 2.225, -2.086), (0.1107, 0.7669, -2.086), (0.1225, 2.225, -2.108), (0.1225, 0.7669, -2.108), (0.1298, 2.225, -2.132), (0.1298, 0.7669, -2.132), (0.1322, 2.225, -2.157), (0.1322, 0.7669, -2.157), (0.1298, 2.225, -2.182), (0.1298, 0.7669, -2.182), (0.1225, 2.225, -2.206), (0.1225, 0.7669, -2.206), (0.1107, 2.225, -2.228), (0.1107, 0.7669, -2.228), (0.09485, 2.225, -2.247), (0.09485, 0.7669, -2.247), (0.07552, 2.225, -2.263), (0.07552, 0.7669, -2.263), (0.05347, 2.225, -2.275), (0.05347, 0.7669, -2.275), (0.02954, 2.225, -2.282), (0.02954, 0.7669, -2.282), (0.004649, 0.4807, -5.082), (0.004649, 0.4807, -3.624), (-0.02024, 0.4783, -3.624), (-0.02024, 0.4783, -5.082), (-0.04417, 0.471, -3.624), (-0.04417, 0.471, -5.082), (-0.06622, 0.4592, -3.624), (-0.06622, 0.4592, -5.082), (-0.08555, 0.4434, -3.624), (-0.08555, 0.4434, -5.082), (-0.1014, 0.424, -3.624), (-0.1014, 0.424, -5.082), (-0.1132, 0.402, -3.624), (-0.1132, 0.402, -5.082), (-0.1205, 0.3781, -3.624), (-0.1205, 0.3781, -5.082), (-0.1229, 0.3532, -3.624), (-0.1229, 0.3532, -5.082), (-0.1205, 0.3283, -3.624), (-0.1205, 0.3283, -5.082), (-0.1132, 0.3044, -3.624), (-0.1132, 0.3044, -5.082), (-0.1014, 0.2823, -3.624), (-0.1014, 0.2823, -5.082), (-0.08555, 0.263, -3.624), (-0.08555, 0.263, -5.082), (-0.06622, 0.2471, -3.624), (-0.06622, 0.2471, -5.082), (-0.04417, 0.2353, -3.624), (-0.04417, 0.2353, -5.082), (-0.02024, 0.2281, -3.624), (-0.02024, 0.2281, -5.082), (0.004649, 0.2256, -3.624), (0.004649, 0.2256, -5.082), (0.02954, 0.2281, -3.624), (0.02954, 0.2281, -5.082), (0.05347, 0.2353, -3.624), (0.05347, 0.2353, -5.082), (0.07552, 0.2471, -3.624), (0.07552, 0.2471, -5.082), (0.09485, 0.263, -3.624), (0.09485, 0.263, -5.082), (0.1107, 0.2823, -3.624), (0.1107, 0.2823, -5.082), (0.1225, 0.3044, -3.624), (0.1225, 0.3044, -5.082), (0.1298, 0.3283, -3.624), (0.1298, 0.3283, -5.082), (0.1322, 0.3532, -3.624), (0.1322, 0.3532, -5.082), (0.1298, 0.3781, -3.624), (0.1298, 0.3781, -5.082), (0.1225, 0.402, -3.624), (0.1225, 0.402, -5.082), (0.1107, 0.424, -3.624), (0.1107, 0.424, -5.082), (0.09485, 0.4434, -3.624), (0.09485, 0.4434, -5.082), (0.07552, 0.4592, -3.624), (0.07552, 0.4592, -5.082), (0.05347, 0.471, -3.624), (0.05347, 0.471, -5.082), (0.02954, 0.4783, -3.624), (0.02954, 0.4783, -5.082), (0.004649, -0.2691, -5.082), (0.004649, -0.2691, -3.624), (-0.02024, -0.2715, -3.624), (-0.02024, -0.2715, -5.082), (-0.04417, -0.2788, -3.624), (-0.04417, -0.2788, -5.082), (-0.06622, -0.2906, -3.624), (-0.06622, -0.2906, -5.082), (-0.08555, -0.3064, -3.624), (-0.08555, -0.3064, -5.082), (-0.1014, -0.3257, -3.624), (-0.1014, -0.3257, -5.082), (-0.1132, -0.3478, -3.624), (-0.1132, -0.3478, -5.082), (-0.1205, -0.3717, -3.624), (-0.1205, -0.3717, -5.082), (-0.1229, -0.3966, -3.624), (-0.1229, -0.3966, -5.082), (-0.1205, -0.4215, -3.624), (-0.1205, -0.4215, -5.082), (-0.1132, -0.4454, -3.624), (-0.1132, -0.4454, -5.082), (-0.1014, -0.4675, -3.624), (-0.1014, -0.4675, -5.082), (-0.08555, -0.4868, -3.624), (-0.08555, -0.4868, -5.082), (-0.06622, -0.5027, -3.624), (-0.06622, -0.5027, -5.082), (-0.04417, -0.5145, -3.624), (-0.04417, -0.5145, -5.082), (-0.02024, -0.5217, -3.624), (-0.02024, -0.5217, -5.082), (0.004649, -0.5242, -3.624), (0.004649, -0.5242, -5.082), (0.02954, -0.5217, -3.624), (0.02954, -0.5217, -5.082), (0.05347, -0.5145, -3.624), (0.05347, -0.5145, -5.082), (0.07552, -0.5027, -3.624), (0.07552, -0.5027, -5.082), (0.09485, -0.4868, -3.624), (0.09485, -0.4868, -5.082), (0.1107, -0.4675, -3.624), (0.1107, -0.4675, -5.082), (0.1225, -0.4454, -3.624), (0.1225, -0.4454, -5.082), (0.1298, -0.4215, -3.624), (0.1298, -0.4215, -5.082), (0.1322, -0.3966, -3.624), (0.1322, -0.3966, -5.082), (0.1298, -0.3717, -3.624), (0.1298, -0.3717, -5.082), (0.1225, -0.3478, -3.624), (0.1225, -0.3478, -5.082), (0.1107, -0.3257, -3.624), (0.1107, -0.3257, -5.082), (0.09485, -0.3064, -3.624), (0.09485, -0.3064, -5.082), (0.07552, -0.2906, -3.624), (0.07552, -0.2906, -5.082), (0.05347, -0.2788, -3.624), (0.05347, -0.2788, -5.082), (0.02954, -0.2715, -3.624), (0.02954, -0.2715, -5.082), (-0.2896, -2.897, -2.395), (-0.2896, -2.897, -1.845), (-0.2896, -2.182, -2.395), (-0.2896, -2.182, -1.845), (0.2596, -2.897, -2.395), (0.2596, -2.897, -1.845), (0.2596, -2.182, -2.395), (0.2596, -2.182, -1.845), (-0.2896, 2.161, -2.395), (-0.2896, 2.161, -1.845), (-0.2896, 2.876, -2.395), (-0.2896, 2.876, -1.845), (0.2596, 2.161, -2.395), (0.2596, 2.161, -1.845), (0.2596, 2.876, -2.395), (0.2596, 2.876, -1.845), (0.004649, -2.246, -2.285), (-0.02024, -2.246, -2.282), (-0.04417, -2.246, -2.275), (-0.06622, -2.246, -2.263), (-0.08555, -2.246, -2.247), (-0.1014, -2.246, -2.228), (-0.1132, -2.246, -2.206), (-0.1205, -2.246, -2.182), (-0.1229, -2.246, -2.157), (-0.1205, -2.246, -2.132), (-0.1132, -2.246, -2.108), (-0.1014, -2.246, -2.086), (-0.08555, -2.246, -2.067), (-0.06622, -2.246, -2.051), (-0.04417, -2.246, -2.039), (-0.02024, -2.246, -2.032), (0.004649, -2.246, -2.029), (0.02954, -2.246, -2.032), (0.05347, -2.246, -2.039), (0.07552, -2.246, -2.051), (0.09485, -2.246, -2.067), (0.1107, -2.246, -2.086), (0.1225, -2.246, -2.108), (0.1298, -2.246, -2.132), (0.1322, -2.246, -2.157), (0.1298, -2.246, -2.182), (0.1225, -2.246, -2.206), (0.1107, -2.246, -2.228), (0.09485, -2.246, -2.247), (0.07552, -2.246, -2.263), (0.05347, -2.246, -2.275), (0.02954, -2.246, -2.282), (-0.2896, -2.897, -2.395), (-0.2896, -2.897, -1.845), (-0.2896, -2.182, -2.395), (-0.2896, -2.182, -1.845), (0.2596, -2.897, -2.395), (0.2596, -2.897, -1.845), (0.2596, -2.182, -2.395), (0.2596, -2.182, -1.845), (-0.2896, 2.161, -2.395), (-0.2896, 2.161, -1.845), (-0.2896, 2.876, -2.395), (-0.2896, 2.876, -1.845), (0.2596, 2.161, -2.395), (0.2596, 2.161, -1.845), (0.2596, 2.876, -2.395), (0.2596, 2.876, -1.845), (0.004649, -1.348, -4.129), (-0.02024, -1.351, -4.129), (-0.04417, -1.358, -4.129), (-0.06622, -1.37, -4.129), (-0.08555, -1.386, -4.129), (-0.1014, -1.405, -4.129), (-0.1132, -1.427, -4.129), (-0.1205, -1.451, -4.129), (-0.1229, -1.476, -4.129), (-0.1205, -1.501, -4.129), (-0.1132, -1.525, -4.129), (-0.1014, -1.547, -4.129), (-0.08555, -1.566, -4.129), (-0.06622, -1.582, -4.129), (-0.04417, -1.594, -4.129), (-0.02024, -1.601, -4.129), (0.004649, -1.603, -4.129), (0.02954, -1.601, -4.129), (0.05347, -1.594, -4.129), (0.07552, -1.582, -4.129), (0.09485, -1.566, -4.129), (0.1107, -1.547, -4.129), (0.1225, -1.525, -4.129), (0.1298, -1.501, -4.129), (0.1322, -1.476, -4.129), (0.1298, -1.451, -4.129), (0.1225, -1.427, -4.129), (0.1107, -1.405, -4.129), (0.09485, -1.386, -4.129), (0.07552, -1.37, -4.129), (0.05347, -1.358, -4.129), (0.02954, -1.351, -4.129), (-0.2896, -1.238, -4.78), (-0.2896, -1.787, -4.78), (-0.2896, -1.238, -4.066), (-0.2896, -1.787, -4.066), (0.2596, -1.238, -4.78), (0.2596, -1.787, -4.78), (0.2596, -1.238, -4.066), (0.2596, -1.787, -4.066), (-0.2896, 1.415, -4.743), (-0.2896, 0.8656, -4.743), (-0.2896, 1.415, -4.029), (-0.2896, 0.8656, -4.029), (0.2596, 1.415, -4.743), (0.2596, 0.8656, -4.743), (0.2596, 1.415, -4.029), (0.2596, 0.8656, -4.029)], [], [(0, 1, 3, 2), (2, 3, 7, 6), (6, 7, 5, 4), (4, 5, 1, 0), (2, 6, 4, 0), (7, 3, 1, 5), (37, 36, 34, 35), (35, 34, 32, 33), (33, 32, 30, 31), (31, 30, 28, 29), (29, 28, 26, 27), (27, 26, 24, 25), (25, 24, 22, 23), (23, 22, 20, 21), (21, 20, 18, 19), (19, 18, 16, 17), (17, 16, 14, 15), (15, 14, 12, 13), (13, 12, 10, 11), (11, 10, 8, 9), (9, 8, 39, 38), (38, 39, 41, 40), (40, 41, 43, 42), (42, 43, 45, 44), (44, 45, 47, 46), (46, 47, 49, 48), (48, 49, 51, 50), (50, 51, 53, 52), (52, 53, 55, 54), (54, 55, 57, 56), (56, 57, 59, 58), (58, 59, 61, 60), (60, 61, 63, 62), (62, 63, 65, 64), (64, 65, 67, 66), (66, 67, 69, 68), (34, 36, 71, 69, 67, 65, 63, 61, 59, 57, 55, 53, 51, 49, 47, 45, 43, 41, 39, 8, 10, 12, 14, 16, 18, 20, 22, 24, 26, 28, 30, 32), (68, 69, 71, 70), (70, 71, 36, 37), (78, 77, 76, 75, 74, 72, 73, 79, 80, 81, 82, 83, 84, 85, 86, 87, 88, 89, 90, 91, 92, 93, 94, 95, 96, 97, 98, 99, 100, 101, 102, 103), (104, 105, 107, 106), (106, 107, 111, 110), (110, 111, 109, 108), (108, 109, 105, 104), (106, 110, 108, 104), (111, 107, 105, 109), (246, 247, 249, 248), (179, 112, 239, 237, 235, 233, 231, 229, 227, 225, 223, 221, 219, 217, 215, 213, 211, 209, 207, 205, 203, 201, 199, 197, 195, 193, 191, 189, 187, 185, 183, 181), (114, 115, 117, 116), (241, 242, 244, 246, 248, 250, 252, 254, 256, 258, 260, 262, 264, 266, 268, 270, 272, 274, 276, 278, 280, 282, 284, 286, 288, 290, 292, 294, 296, 298, 300, 302), (234, 235, 237, 236), (116, 117, 119, 118), (250, 251, 253, 252), (232, 233, 235, 234), (118, 119, 121, 120), (252, 253, 255, 254), (230, 231, 233, 232), (120, 121, 123, 122), (254, 255, 257, 256), (228, 229, 231, 230), (122, 123, 125, 124), (256, 257, 259, 258), (226, 227, 229, 228), (124, 125, 127, 126), (258, 259, 261, 260), (224, 225, 227, 226), (126, 127, 129, 128), (260, 261, 263, 262), (222, 223, 225, 224), (128, 129, 131, 130), (262, 263, 265, 264), (220, 221, 223, 222), (130, 131, 133, 132), (264, 265, 267, 266), (218, 219, 221, 220), (132, 133, 135, 134), (266, 267, 269, 268), (216, 217, 219, 218), (134, 135, 137, 136), (268, 269, 271, 270), (214, 215, 217, 216), (136, 137, 139, 138), (270, 271, 273, 272), (212, 213, 215, 214), (138, 139, 141, 140), (272, 273, 275, 274), (210, 211, 213, 212), (140, 141, 143, 142), (274, 275, 277, 276), (208, 209, 211, 210), (142, 143, 145, 144), (276, 277, 279, 278), (206, 207, 209, 208), (144, 145, 147, 146), (278, 279, 281, 280), (204, 205, 207, 206), (146, 147, 149, 148), (280, 281, 283, 282), (202, 203, 205, 204), (148, 149, 151, 150), (282, 283, 285, 284), (200, 201, 203, 202), (150, 151, 153, 152), (284, 285, 287, 286), (198, 199, 201, 200), (152, 153, 155, 154), (286, 287, 289, 288), (196, 197, 199, 198), (154, 155, 157, 156), (288, 289, 291, 290), (194, 195, 197, 196), (156, 157, 159, 158), (290, 291, 293, 292), (192, 193, 195, 194), (158, 159, 161, 160), (292, 293, 295, 294), (190, 191, 193, 192), (160, 161, 163, 162), (294, 295, 297, 296), (188, 189, 191, 190), (162, 163, 165, 164), (296, 297, 299, 298), (186, 187, 189, 188), (164, 165, 167, 166), (298, 299, 301, 300), (184, 185, 187, 186), (166, 167, 169, 168), (243, 240, 303, 301, 299, 297, 295, 293, 291, 289, 287, 285, 283, 281, 279, 277, 275, 273, 271, 269, 267, 265, 263, 261, 259, 257, 255, 253, 251, 249, 247, 245), (182, 183, 185, 184), (168, 169, 171, 170), (113, 178, 180, 182, 184, 186, 188, 190, 192, 194, 196, 198, 200, 202, 204, 206, 208, 210, 212, 214, 216, 218, 220, 222, 224, 226, 228, 230, 232, 234, 236, 238), (180, 181, 183, 182), (170, 171, 173, 172), (238, 239, 112, 113), (178, 179, 181, 180), (172, 173, 175, 174), (117, 115, 177, 175, 173, 171, 169, 167, 165, 163, 161, 159, 157, 155, 153, 151, 149, 147, 145, 143, 141, 139, 137, 135, 133, 131, 129, 127, 125, 123, 121, 119), (113, 112, 179, 178), (174, 175, 177, 176), (248, 249, 251, 250), (236, 237, 239, 238), (176, 177, 115, 114), (114, 116, 118, 120, 122, 124, 126, 128, 130, 132, 134, 136, 138, 140, 142, 144, 146, 148, 150, 152, 154, 156, 158, 160, 162, 164, 166, 168, 170, 172, 174, 176), (244, 245, 247, 246), (302, 303, 240, 241), (242, 243, 245, 244), (241, 240, 243, 242), (300, 301, 303, 302), (310, 311, 313, 312), (305, 306, 308, 310, 312, 314, 316, 318, 320, 322, 324, 326, 328, 330, 332, 334, 336, 338, 340, 342, 344, 346, 348, 350, 352, 354, 356, 358, 360, 362, 364, 366), (314, 315, 317, 316), (316, 317, 319, 318), (318, 319, 321, 320), (320, 321, 323, 322), (322, 323, 325, 324), (324, 325, 327, 326), (326, 327, 329, 328), (328, 329, 331, 330), (330, 331, 333, 332), (332, 333, 335, 334), (334, 335, 337, 336), (336, 337, 339, 338), (338, 339, 341, 340), (340, 341, 343, 342), (342, 343, 345, 344), (344, 345, 347, 346), (346, 347, 349, 348), (348, 349, 351, 350), (350, 351, 353, 352), (352, 353, 355, 354), (354, 355, 357, 356), (356, 357, 359, 358), (358, 359, 361, 360), (360, 361, 363, 362), (362, 363, 365, 364), (307, 304, 367, 365, 363, 361, 359, 357, 355, 353, 351, 349, 347, 345, 343, 341, 339, 337, 335, 333, 331, 329, 327, 325, 323, 321, 319, 317, 315, 313, 311, 309), (312, 313, 315, 314), (308, 309, 311, 310), (366, 367, 304, 305), (306, 307, 309, 308), (305, 304, 307, 306), (364, 365, 367, 366), (368, 369, 371, 370), (370, 371, 375, 374), (374, 375, 373, 372), (372, 373, 369, 368), (370, 374, 372, 368), (375, 371, 369, 373), (376, 377, 379, 378), (378, 379, 383, 382), (382, 383, 381, 380), (380, 381, 377, 376), (378, 382, 380, 376), (383, 379, 377, 381), (385, 384, 415, 414, 413, 412, 411, 410, 409, 408, 407, 406, 405, 404, 403, 402, 401, 400, 399, 398, 397, 396, 395, 394, 393, 392, 391, 390, 389, 388, 387, 386), (416, 417, 419, 418), (418, 419, 423, 422), (422, 423, 421, 420), (420, 421, 417, 416), (418, 422, 420, 416), (423, 419, 417, 421), (424, 425, 427, 426), (426, 427, 431, 430), (430, 431, 429, 428), (428, 429, 425, 424), (426, 430, 428, 424), (431, 427, 425, 429), (433, 432, 463, 462, 461, 460, 459, 458, 457, 456, 455, 454, 453, 452, 451, 450, 449, 448, 447, 446, 445, 444, 443, 442, 441, 440, 439, 438, 437, 436, 435, 434), (464, 465, 467, 466), (466, 467, 471, 470), (470, 471, 469, 468), (468, 469, 465, 464), (466, 470, 468, 464), (471, 467, 465, 469), (472, 473, 475, 474), (474, 475, 479, 478), (478, 479, 477, 476), (476, 477, 473, 472), (474, 478, 476, 472), (479, 475, 473, 477)])
_uv = me_cube_003.uv_layers.new(name='UVMap')
_uv.uv.foreach_set('vector', [0.375, 0.0, 0.625, 0.0, 0.625, 0.25, 0.375, 0.25, 0.375, 0.25, 0.625, 0.25, 0.625, 0.5, 0.375, 0.5, 0.375, 0.5, 0.625, 0.5, 0.625, 0.75, 0.375, 0.75, 0.375, 0.75, 0.625, 0.75, 0.625, 1.0, 0.375, 1.0, 0.125, 0.5, 0.375, 0.5, 0.375, 0.75, 0.125, 0.75, 0.625, 0.5, 0.875, 0.5, 0.875, 0.75, 0.625, 0.75, 1.0, 0.5, 1.0, 1.0, 0.9688, 1.0, 0.9688, 0.5, 0.9688, 0.5, 0.9688, 1.0, 0.9375, 1.0, 0.9375, 0.5, 0.9375, 0.5, 0.9375, 1.0, 0.9062, 1.0, 0.9062, 0.5, 0.9062, 0.5, 0.9062, 1.0, 0.875, 1.0, 0.875, 0.5, 0.875, 0.5, 0.875, 1.0, 0.8438, 1.0, 0.8438, 0.5, 0.8438, 0.5, 0.8438, 1.0, 0.8125, 1.0, 0.8125, 0.5, 0.8125, 0.5, 0.8125, 1.0, 0.7812, 1.0, 0.7812, 0.5, 0.7812, 0.5, 0.7812, 1.0, 0.75, 1.0, 0.75, 0.5, 0.75, 0.5, 0.75, 1.0, 0.7188, 1.0, 0.7188, 0.5, 0.7188, 0.5, 0.7188, 1.0, 0.6875, 1.0, 0.6875, 0.5, 0.6875, 0.5, 0.6875, 1.0, 0.6562, 1.0, 0.6562, 0.5, 0.6562, 0.5, 0.6562, 1.0, 0.625, 1.0, 0.625, 0.5, 0.625, 0.5, 0.625, 1.0, 0.5938, 1.0, 0.5938, 0.5, 0.5938, 0.5, 0.5938, 1.0, 0.5625, 1.0, 0.5625, 0.5, 0.5625, 0.5, 0.5625, 1.0, 0.5312, 1.0, 0.5312, 0.5, 0.5312, 0.5, 0.5312, 1.0, 0.5, 1.0, 0.5, 0.5, 0.5, 0.5, 0.5, 1.0, 0.4688, 1.0, 0.4688, 0.5, 0.4688, 0.5, 0.4688, 1.0, 0.4375, 1.0, 0.4375, 0.5, 0.4375, 0.5, 0.4375, 1.0, 0.4062, 1.0, 0.4062, 0.5, 0.4062, 0.5, 0.4062, 1.0, 0.375, 1.0, 0.375, 0.5, 0.375, 0.5, 0.375, 1.0, 0.3438, 1.0, 0.3438, 0.5, 0.3438, 0.5, 0.3438, 1.0, 0.3125, 1.0, 0.3125, 0.5, 0.3125, 0.5, 0.3125, 1.0, 0.2812, 1.0, 0.2812, 0.5, 0.2812, 0.5, 0.2812, 1.0, 0.25, 1.0, 0.25, 0.5, 0.25, 0.5, 0.25, 1.0, 0.2188, 1.0, 0.2188, 0.5, 0.2188, 0.5, 0.2188, 1.0, 0.1875, 1.0, 0.1875, 0.5, 0.1875, 0.5, 0.1875, 1.0, 0.1562, 1.0, 0.1562, 0.5, 0.1562, 0.5, 0.1562, 1.0, 0.125, 1.0, 0.125, 0.5, 0.125, 0.5, 0.125, 1.0, 0.09375, 1.0, 0.09375, 0.5, 0.09375, 0.5, 0.09375, 1.0, 0.0625, 1.0, 0.0625, 0.5, 0.2968, 0.4854, 0.25, 0.49, 0.2032, 0.4854, 0.1582, 0.4717, 0.1167, 0.4496, 0.08029, 0.4197, 0.05045, 0.3833, 0.02827, 0.3418, 0.01461, 0.2968, 0.01, 0.25, 0.01461, 0.2032, 0.02827, 0.1582, 0.05045, 0.1167, 0.08029, 0.08029, 0.1167, 0.05045, 0.1582, 0.02827, 0.2032, 0.01461, 0.25, 0.01, 0.2968, 0.01461, 0.3418, 0.02827, 0.3833, 0.05045, 0.4197, 0.08029, 0.4496, 0.1167, 0.4717, 0.1582, 0.4854, 0.2032, 0.49, 0.25, 0.4854, 0.2968, 0.4717, 0.3418, 0.4496, 0.3833, 0.4197, 0.4197, 0.3833, 0.4496, 0.3418, 0.4717, 0.0625, 0.5, 0.0625, 1.0, 0.03125, 1.0, 0.03125, 0.5, 0.03125, 0.5, 0.03125, 1.0, 0.0, 1.0, 0.0, 0.5, 0.75, 0.49, 0.7968, 0.4854, 0.8418, 0.4717, 0.8833, 0.4496, 0.9197, 0.4197, 0.9496, 0.3833, 0.9717, 0.3418, 0.9854, 0.2968, 0.99, 0.25, 0.9854, 0.2032, 0.9717, 0.1582, 0.9496, 0.1167, 0.9197, 0.08029, 0.8833, 0.05045, 0.8418, 0.02827, 0.7968, 0.01461, 0.75, 0.01, 0.7032, 0.01461, 0.6582, 0.02827, 0.6167, 0.05045, 0.5803, 0.08029, 0.5504, 0.1167, 0.5283, 0.1582, 0.5146, 0.2032, 0.51, 0.25, 0.5146, 0.2968, 0.5283, 0.3418, 0.5504, 0.3833, 0.5803, 0.4197, 0.6167, 0.4496, 0.6582, 0.4717, 0.7032, 0.4854, 0.375, 0.0, 0.625, 0.0, 0.625, 0.25, 0.375, 0.25, 0.375, 0.25, 0.625, 0.25, 0.625, 0.5, 0.375, 0.5, 0.375, 0.5, 0.625, 0.5, 0.625, 0.75, 0.375, 0.75, 0.375, 0.75, 0.625, 0.75, 0.625, 1.0, 0.375, 1.0, 0.125, 0.5, 0.375, 0.5, 0.375, 0.75, 0.125, 0.75, 0.625, 0.5, 0.875, 0.5, 0.875, 0.75, 0.625, 0.75, 0.9062, 0.5, 0.9062, 1.0, 0.875, 1.0, 0.875, 0.5, 0.2968, 0.4854, 0.25, 0.49, 0.2032, 0.4854, 0.1582, 0.4717, 0.1167, 0.4496, 0.08029, 0.4197, 0.05045, 0.3833, 0.02827, 0.3418, 0.01461, 0.2968, 0.01, 0.25, 0.01461, 0.2032, 0.02827, 0.1582, 0.05045, 0.1167, 0.08029, 0.08029, 0.1167, 0.05045, 0.1582, 0.02827, 0.2032, 0.01461, 0.25, 0.01, 0.2968, 0.01461, 0.3418, 0.02827, 0.3833, 0.05045, 0.4197, 0.08029, 0.4496, 0.1167, 0.4717, 0.1582, 0.4854, 0.2032, 0.49, 0.25, 0.4854, 0.2968, 0.4717, 0.3418, 0.4496, 0.3833, 0.4197, 0.4197, 0.3833, 0.4496, 0.3418, 0.4717, 1.0, 0.5, 1.0, 1.0, 0.9688, 1.0, 0.9688, 0.5, 0.75, 0.49, 0.7968, 0.4854, 0.8418, 0.4717, 0.8833, 0.4496, 0.9197, 0.4197, 0.9496, 0.3833, 0.9717, 0.3418, 0.9854, 0.2968, 0.99, 0.25, 0.9854, 0.2032, 0.9717, 0.1582, 0.9496, 0.1167, 0.9197, 0.08029, 0.8833, 0.05045, 0.8418, 0.02827, 0.7968, 0.01461, 0.75, 0.01, 0.7032, 0.01461, 0.6582, 0.02827, 0.6167, 0.05045, 0.5803, 0.08029, 0.5504, 0.1167, 0.5283, 0.1582, 0.5146, 0.2032, 0.51, 0.25, 0.5146, 0.2968, 0.5283, 0.3418, 0.5504, 0.3833, 0.5803, 0.4197, 0.6167, 0.4496, 0.6582, 0.4717, 0.7032, 0.4854, 0.09375, 0.5, 0.09375, 1.0, 0.0625, 1.0, 0.0625, 0.5, 0.9688, 0.5, 0.9688, 1.0, 0.9375, 1.0, 0.9375, 0.5, 0.8438, 0.5, 0.8438, 1.0, 0.8125, 1.0, 0.8125, 0.5, 0.125, 0.5, 0.125, 1.0, 0.09375, 1.0, 0.09375, 0.5, 0.9375, 0.5, 0.9375, 1.0, 0.9062, 1.0, 0.9062, 0.5, 0.8125, 0.5, 0.8125, 1.0, 0.7812, 1.0, 0.7812, 0.5, 0.1562, 0.5, 0.1562, 1.0, 0.125, 1.0, 0.125, 0.5, 0.9062, 0.5, 0.9062, 1.0, 0.875, 1.0, 0.875, 0.5, 0.7812, 0.5, 0.7812, 1.0, 0.75, 1.0, 0.75, 0.5, 0.1875, 0.5, 0.1875, 1.0, 0.1562, 1.0, 0.1562, 0.5, 0.875, 0.5, 0.875, 1.0, 0.8438, 1.0, 0.8438, 0.5, 0.75, 0.5, 0.75, 1.0, 0.7188, 1.0, 0.7188, 0.5, 0.2188, 0.5, 0.2188, 1.0, 0.1875, 1.0, 0.1875, 0.5, 0.8438, 0.5, 0.8438, 1.0, 0.8125, 1.0, 0.8125, 0.5, 0.7188, 0.5, 0.7188, 1.0, 0.6875, 1.0, 0.6875, 0.5, 0.25, 0.5, 0.25, 1.0, 0.2188, 1.0, 0.2188, 0.5, 0.8125, 0.5, 0.8125, 1.0, 0.7812, 1.0, 0.7812, 0.5, 0.6875, 0.5, 0.6875, 1.0, 0.6562, 1.0, 0.6562, 0.5, 0.2812, 0.5, 0.2812, 1.0, 0.25, 1.0, 0.25, 0.5, 0.7812, 0.5, 0.7812, 1.0, 0.75, 1.0, 0.75, 0.5, 0.6562, 0.5, 0.6562, 1.0, 0.625, 1.0, 0.625, 0.5, 0.3125, 0.5, 0.3125, 1.0, 0.2812, 1.0, 0.2812, 0.5, 0.75, 0.5, 0.75, 1.0, 0.7188, 1.0, 0.7188, 0.5, 0.625, 0.5, 0.625, 1.0, 0.5938, 1.0, 0.5938, 0.5, 0.3438, 0.5, 0.3438, 1.0, 0.3125, 1.0, 0.3125, 0.5, 0.7188, 0.5, 0.7188, 1.0, 0.6875, 1.0, 0.6875, 0.5, 0.5938, 0.5, 0.5938, 1.0, 0.5625, 1.0, 0.5625, 0.5, 0.375, 0.5, 0.375, 1.0, 0.3438, 1.0, 0.3438, 0.5, 0.6875, 0.5, 0.6875, 1.0, 0.6562, 1.0, 0.6562, 0.5, 0.5625, 0.5, 0.5625, 1.0, 0.5312, 1.0, 0.5312, 0.5, 0.4062, 0.5, 0.4062, 1.0, 0.375, 1.0, 0.375, 0.5, 0.6562, 0.5, 0.6562, 1.0, 0.625, 1.0, 0.625, 0.5, 0.5312, 0.5, 0.5312, 1.0, 0.5, 1.0, 0.5, 0.5, 0.4375, 0.5, 0.4375, 1.0, 0.4062, 1.0, 0.4062, 0.5, 0.625, 0.5, 0.625, 1.0, 0.5938, 1.0, 0.5938, 0.5, 0.5, 0.5, 0.5, 1.0, 0.4688, 1.0, 0.4688, 0.5, 0.4688, 0.5, 0.4688, 1.0, 0.4375, 1.0, 0.4375, 0.5, 0.5938, 0.5, 0.5938, 1.0, 0.5625, 1.0, 0.5625, 0.5, 0.4688, 0.5, 0.4688, 1.0, 0.4375, 1.0, 0.4375, 0.5, 0.5, 0.5, 0.5, 1.0, 0.4688, 1.0, 0.4688, 0.5, 0.5625, 0.5, 0.5625, 1.0, 0.5312, 1.0, 0.5312, 0.5, 0.4375, 0.5, 0.4375, 1.0, 0.4062, 1.0, 0.4062, 0.5, 0.5312, 0.5, 0.5312, 1.0, 0.5, 1.0, 0.5, 0.5, 0.5312, 0.5, 0.5312, 1.0, 0.5, 1.0, 0.5, 0.5, 0.4062, 0.5, 0.4062, 1.0, 0.375, 1.0, 0.375, 0.5, 0.5625, 0.5, 0.5625, 1.0, 0.5312, 1.0, 0.5312, 0.5, 0.5, 0.5, 0.5, 1.0, 0.4688, 1.0, 0.4688, 0.5, 0.375, 0.5, 0.375, 1.0, 0.3438, 1.0, 0.3438, 0.5, 0.5938, 0.5, 0.5938, 1.0, 0.5625, 1.0, 0.5625, 0.5, 0.4688, 0.5, 0.4688, 1.0, 0.4375, 1.0, 0.4375, 0.5, 0.3438, 0.5, 0.3438, 1.0, 0.3125, 1.0, 0.3125, 0.5, 0.625, 0.5, 0.625, 1.0, 0.5938, 1.0, 0.5938, 0.5, 0.4375, 0.5, 0.4375, 1.0, 0.4062, 1.0, 0.4062, 0.5, 0.3125, 0.5, 0.3125, 1.0, 0.2812, 1.0, 0.2812, 0.5, 0.6562, 0.5, 0.6562, 1.0, 0.625, 1.0, 0.625, 0.5, 0.4062, 0.5, 0.4062, 1.0, 0.375, 1.0, 0.375, 0.5, 0.2812, 0.5, 0.2812, 1.0, 0.25, 1.0, 0.25, 0.5, 0.6875, 0.5, 0.6875, 1.0, 0.6562, 1.0, 0.6562, 0.5, 0.375, 0.5, 0.375, 1.0, 0.3438, 1.0, 0.3438, 0.5, 0.25, 0.5, 0.25, 1.0, 0.2188, 1.0, 0.2188, 0.5, 0.7188, 0.5, 0.7188, 1.0, 0.6875, 1.0, 0.6875, 0.5, 0.3438, 0.5, 0.3438, 1.0, 0.3125, 1.0, 0.3125, 0.5, 0.2188, 0.5, 0.2188, 1.0, 0.1875, 1.0, 0.1875, 0.5, 0.75, 0.5, 0.75, 1.0, 0.7188, 1.0, 0.7188, 0.5, 0.3125, 0.5, 0.3125, 1.0, 0.2812, 1.0, 0.2812, 0.5, 0.1875, 0.5, 0.1875, 1.0, 0.1562, 1.0, 0.1562, 0.5, 0.7812, 0.5, 0.7812, 1.0, 0.75, 1.0, 0.75, 0.5, 0.2812, 0.5, 0.2812, 1.0, 0.25, 1.0, 0.25, 0.5, 0.1562, 0.5, 0.1562, 1.0, 0.125, 1.0, 0.125, 0.5, 0.8125, 0.5, 0.8125, 1.0, 0.7812, 1.0, 0.7812, 0.5, 0.25, 0.5, 0.25, 1.0, 0.2188, 1.0, 0.2188, 0.5, 0.125, 0.5, 0.125, 1.0, 0.09375, 1.0, 0.09375, 0.5, 0.8438, 0.5, 0.8438, 1.0, 0.8125, 1.0, 0.8125, 0.5, 0.2188, 0.5, 0.2188, 1.0, 0.1875, 1.0, 0.1875, 0.5, 0.09375, 0.5, 0.09375, 1.0, 0.0625, 1.0, 0.0625, 0.5, 0.875, 0.5, 0.875, 1.0, 0.8438, 1.0, 0.8438, 0.5, 0.1875, 0.5, 0.1875, 1.0, 0.1562, 1.0, 0.1562, 0.5, 0.2968, 0.4854, 0.25, 0.49, 0.2032, 0.4854, 0.1582, 0.4717, 0.1167, 0.4496, 0.08029, 0.4197, 0.05045, 0.3833, 0.02827, 0.3418, 0.01461, 0.2968, 0.01, 0.25, 0.01461, 0.2032, 0.02827, 0.1582, 0.05045, 0.1167, 0.08029, 0.08029, 0.1167, 0.05045, 0.1582, 0.02827, 0.2032, 0.01461, 0.25, 0.01, 0.2968, 0.01461, 0.3418, 0.02827, 0.3833, 0.05045, 0.4197, 0.08029, 0.4496, 0.1167, 0.4717, 0.1582, 0.4854, 0.2032, 0.49, 0.25, 0.4854, 0.2968, 0.4717, 0.3418, 0.4496, 0.3833, 0.4197, 0.4197, 0.3833, 0.4496, 0.3418, 0.4717, 0.9062, 0.5, 0.9062, 1.0, 0.875, 1.0, 0.875, 0.5, 0.1562, 0.5, 0.1562, 1.0, 0.125, 1.0, 0.125, 0.5, 0.75, 0.49, 0.7968, 0.4854, 0.8418, 0.4717, 0.8833, 0.4496, 0.9197, 0.4197, 0.9496, 0.3833, 0.9717, 0.3418, 0.9854, 0.2968, 0.99, 0.25, 0.9854, 0.2032, 0.9717, 0.1582, 0.9496, 0.1167, 0.9197, 0.08029, 0.8833, 0.05045, 0.8418, 0.02827, 0.7968, 0.01461, 0.75, 0.01, 0.7032, 0.01461, 0.6582, 0.02827, 0.6167, 0.05045, 0.5803, 0.08029, 0.5504, 0.1167, 0.5283, 0.1582, 0.5146, 0.2032, 0.51, 0.25, 0.5146, 0.2968, 0.5283, 0.3418, 0.5504, 0.3833, 0.5803, 0.4197, 0.6167, 0.4496, 0.6582, 0.4717, 0.7032, 0.4854, 0.9375, 0.5, 0.9375, 1.0, 0.9062, 1.0, 0.9062, 0.5, 0.125, 0.5, 0.125, 1.0, 0.09375, 1.0, 0.09375, 0.5, 0.03125, 0.5, 0.03125, 1.0, 0.0, 1.0, 0.0, 0.5, 0.9688, 0.5, 0.9688, 1.0, 0.9375, 1.0, 0.9375, 0.5, 0.09375, 0.5, 0.09375, 1.0, 0.0625, 1.0, 0.0625, 0.5, 0.2968, 0.4854, 0.25, 0.49, 0.2032, 0.4854, 0.1582, 0.4717, 0.1167, 0.4496, 0.08029, 0.4197, 0.05045, 0.3833, 0.02827, 0.3418, 0.01461, 0.2968, 0.01, 0.25, 0.01461, 0.2032, 0.02827, 0.1582, 0.05045, 0.1167, 0.08029, 0.08029, 0.1167, 0.05045, 0.1582, 0.02827, 0.2032, 0.01461, 0.25, 0.01, 0.2968, 0.01461, 0.3418, 0.02827, 0.3833, 0.05045, 0.4197, 0.08029, 0.4496, 0.1167, 0.4717, 0.1582, 0.4854, 0.2032, 0.49, 0.25, 0.4854, 0.2968, 0.4717, 0.3418, 0.4496, 0.3833, 0.4197, 0.4197, 0.3833, 0.4496, 0.3418, 0.4717, 1.0, 0.5, 1.0, 1.0, 0.9688, 1.0, 0.9688, 0.5, 0.0625, 0.5, 0.0625, 1.0, 0.03125, 1.0, 0.03125, 0.5, 0.875, 0.5, 0.875, 1.0, 0.8438, 1.0, 0.8438, 0.5, 0.0625, 0.5, 0.0625, 1.0, 0.03125, 1.0, 0.03125, 0.5, 0.03125, 0.5, 0.03125, 1.0, 0.0, 1.0, 0.0, 0.5, 0.75, 0.49, 0.7968, 0.4854, 0.8418, 0.4717, 0.8833, 0.4496, 0.9197, 0.4197, 0.9496, 0.3833, 0.9717, 0.3418, 0.9854, 0.2968, 0.99, 0.25, 0.9854, 0.2032, 0.9717, 0.1582, 0.9496, 0.1167, 0.9197, 0.08029, 0.8833, 0.05045, 0.8418, 0.02827, 0.7968, 0.01461, 0.75, 0.01, 0.7032, 0.01461, 0.6582, 0.02827, 0.6167, 0.05045, 0.5803, 0.08029, 0.5504, 0.1167, 0.5283, 0.1582, 0.5146, 0.2032, 0.51, 0.25, 0.5146, 0.2968, 0.5283, 0.3418, 0.5504, 0.3833, 0.5803, 0.4197, 0.6167, 0.4496, 0.6582, 0.4717, 0.7032, 0.4854, 0.9375, 0.5, 0.9375, 1.0, 0.9062, 1.0, 0.9062, 0.5, 0.03125, 0.5, 0.03125, 1.0, 0.0, 1.0, 0.0, 0.5, 0.9688, 0.5, 0.9688, 1.0, 0.9375, 1.0, 0.9375, 0.5, 1.0, 0.5, 1.0, 1.0, 0.9688, 1.0, 0.9688, 0.5, 0.0625, 0.5, 0.0625, 1.0, 0.03125, 1.0, 0.03125, 0.5, 0.9062, 0.5, 0.9062, 1.0, 0.875, 1.0, 0.875, 0.5, 0.75, 0.49, 0.7968, 0.4854, 0.8418, 0.4717, 0.8833, 0.4496, 0.9197, 0.4197, 0.9496, 0.3833, 0.9717, 0.3418, 0.9854, 0.2968, 0.99, 0.25, 0.9854, 0.2032, 0.9717, 0.1582, 0.9496, 0.1167, 0.9197, 0.08029, 0.8833, 0.05045, 0.8418, 0.02827, 0.7968, 0.01461, 0.75, 0.01, 0.7032, 0.01461, 0.6582, 0.02827, 0.6167, 0.05045, 0.5803, 0.08029, 0.5504, 0.1167, 0.5283, 0.1582, 0.5146, 0.2032, 0.51, 0.25, 0.5146, 0.2968, 0.5283, 0.3418, 0.5504, 0.3833, 0.5803, 0.4197, 0.6167, 0.4496, 0.6582, 0.4717, 0.7032, 0.4854, 0.8438, 0.5, 0.8438, 1.0, 0.8125, 1.0, 0.8125, 0.5, 0.8125, 0.5, 0.8125, 1.0, 0.7812, 1.0, 0.7812, 0.5, 0.7812, 0.5, 0.7812, 1.0, 0.75, 1.0, 0.75, 0.5, 0.75, 0.5, 0.75, 1.0, 0.7188, 1.0, 0.7188, 0.5, 0.7188, 0.5, 0.7188, 1.0, 0.6875, 1.0, 0.6875, 0.5, 0.6875, 0.5, 0.6875, 1.0, 0.6562, 1.0, 0.6562, 0.5, 0.6562, 0.5, 0.6562, 1.0, 0.625, 1.0, 0.625, 0.5, 0.625, 0.5, 0.625, 1.0, 0.5938, 1.0, 0.5938, 0.5, 0.5938, 0.5, 0.5938, 1.0, 0.5625, 1.0, 0.5625, 0.5, 0.5625, 0.5, 0.5625, 1.0, 0.5312, 1.0, 0.5312, 0.5, 0.5312, 0.5, 0.5312, 1.0, 0.5, 1.0, 0.5, 0.5, 0.5, 0.5, 0.5, 1.0, 0.4688, 1.0, 0.4688, 0.5, 0.4688, 0.5, 0.4688, 1.0, 0.4375, 1.0, 0.4375, 0.5, 0.4375, 0.5, 0.4375, 1.0, 0.4062, 1.0, 0.4062, 0.5, 0.4062, 0.5, 0.4062, 1.0, 0.375, 1.0, 0.375, 0.5, 0.375, 0.5, 0.375, 1.0, 0.3438, 1.0, 0.3438, 0.5, 0.3438, 0.5, 0.3438, 1.0, 0.3125, 1.0, 0.3125, 0.5, 0.3125, 0.5, 0.3125, 1.0, 0.2812, 1.0, 0.2812, 0.5, 0.2812, 0.5, 0.2812, 1.0, 0.25, 1.0, 0.25, 0.5, 0.25, 0.5, 0.25, 1.0, 0.2188, 1.0, 0.2188, 0.5, 0.2188, 0.5, 0.2188, 1.0, 0.1875, 1.0, 0.1875, 0.5, 0.1875, 0.5, 0.1875, 1.0, 0.1562, 1.0, 0.1562, 0.5, 0.1562, 0.5, 0.1562, 1.0, 0.125, 1.0, 0.125, 0.5, 0.125, 0.5, 0.125, 1.0, 0.09375, 1.0, 0.09375, 0.5, 0.09375, 0.5, 0.09375, 1.0, 0.0625, 1.0, 0.0625, 0.5, 0.2968, 0.4854, 0.25, 0.49, 0.2032, 0.4854, 0.1582, 0.4717, 0.1167, 0.4496, 0.08029, 0.4197, 0.05045, 0.3833, 0.02827, 0.3418, 0.01461, 0.2968, 0.01, 0.25, 0.01461, 0.2032, 0.02827, 0.1582, 0.05045, 0.1167, 0.08029, 0.08029, 0.1167, 0.05045, 0.1582, 0.02827, 0.2032, 0.01461, 0.25, 0.01, 0.2968, 0.01461, 0.3418, 0.02827, 0.3833, 0.05045, 0.4197, 0.08029, 0.4496, 0.1167, 0.4717, 0.1582, 0.4854, 0.2032, 0.49, 0.25, 0.4854, 0.2968, 0.4717, 0.3418, 0.4496, 0.3833, 0.4197, 0.4197, 0.3833, 0.4496, 0.3418, 0.4717, 0.875, 0.5, 0.875, 1.0, 0.8438, 1.0, 0.8438, 0.5, 0.9375, 0.5, 0.9375, 1.0, 0.9062, 1.0, 0.9062, 0.5, 0.03125, 0.5, 0.03125, 1.0, 0.0, 1.0, 0.0, 0.5, 0.9688, 0.5, 0.9688, 1.0, 0.9375, 1.0, 0.9375, 0.5, 1.0, 0.5, 1.0, 1.0, 0.9688, 1.0, 0.9688, 0.5, 0.0625, 0.5, 0.0625, 1.0, 0.03125, 1.0, 0.03125, 0.5, 0.375, 0.0, 0.625, 0.0, 0.625, 0.25, 0.375, 0.25, 0.375, 0.25, 0.625, 0.25, 0.625, 0.5, 0.375, 0.5, 0.375, 0.5, 0.625, 0.5, 0.625, 0.75, 0.375, 0.75, 0.375, 0.75, 0.625, 0.75, 0.625, 1.0, 0.375, 1.0, 0.125, 0.5, 0.375, 0.5, 0.375, 0.75, 0.125, 0.75, 0.625, 0.5, 0.875, 0.5, 0.875, 0.75, 0.625, 0.75, 0.375, 0.0, 0.625, 0.0, 0.625, 0.25, 0.375, 0.25, 0.375, 0.25, 0.625, 0.25, 0.625, 0.5, 0.375, 0.5, 0.375, 0.5, 0.625, 0.5, 0.625, 0.75, 0.375, 0.75, 0.375, 0.75, 0.625, 0.75, 0.625, 1.0, 0.375, 1.0, 0.125, 0.5, 0.375, 0.5, 0.375, 0.75, 0.125, 0.75, 0.625, 0.5, 0.875, 0.5, 0.875, 0.75, 0.625, 0.75, 0.2968, 0.4854, 0.25, 0.49, 0.2032, 0.4854, 0.1582, 0.4717, 0.1167, 0.4496, 0.08029, 0.4197, 0.05045, 0.3833, 0.02827, 0.3418, 0.01461, 0.2968, 0.01, 0.25, 0.01461, 0.2032, 0.02827, 0.1582, 0.05045, 0.1167, 0.08029, 0.08029, 0.1167, 0.05045, 0.1582, 0.02827, 0.2032, 0.01461, 0.25, 0.01, 0.2968, 0.01461, 0.3418, 0.02827, 0.3833, 0.05045, 0.4197, 0.08029, 0.4496, 0.1167, 0.4717, 0.1582, 0.4854, 0.2032, 0.49, 0.25, 0.4854, 0.2968, 0.4717, 0.3418, 0.4496, 0.3833, 0.4197, 0.4197, 0.3833, 0.4496, 0.3418, 0.4717, 0.375, 0.0, 0.625, 0.0, 0.625, 0.25, 0.375, 0.25, 0.375, 0.25, 0.625, 0.25, 0.625, 0.5, 0.375, 0.5, 0.375, 0.5, 0.625, 0.5, 0.625, 0.75, 0.375, 0.75, 0.375, 0.75, 0.625, 0.75, 0.625, 1.0, 0.375, 1.0, 0.125, 0.5, 0.375, 0.5, 0.375, 0.75, 0.125, 0.75, 0.625, 0.5, 0.875, 0.5, 0.875, 0.75, 0.625, 0.75, 0.375, 0.0, 0.625, 0.0, 0.625, 0.25, 0.375, 0.25, 0.375, 0.25, 0.625, 0.25, 0.625, 0.5, 0.375, 0.5, 0.375, 0.5, 0.625, 0.5, 0.625, 0.75, 0.375, 0.75, 0.375, 0.75, 0.625, 0.75, 0.625, 1.0, 0.375, 1.0, 0.125, 0.5, 0.375, 0.5, 0.375, 0.75, 0.125, 0.75, 0.625, 0.5, 0.875, 0.5, 0.875, 0.75, 0.625, 0.75, 0.2968, 0.4854, 0.25, 0.49, 0.2032, 0.4854, 0.1582, 0.4717, 0.1167, 0.4496, 0.08029, 0.4197, 0.05045, 0.3833, 0.02827, 0.3418, 0.01461, 0.2968, 0.01, 0.25, 0.01461, 0.2032, 0.02827, 0.1582, 0.05045, 0.1167, 0.08029, 0.08029, 0.1167, 0.05045, 0.1582, 0.02827, 0.2032, 0.01461, 0.25, 0.01, 0.2968, 0.01461, 0.3418, 0.02827, 0.3833, 0.05045, 0.4197, 0.08029, 0.4496, 0.1167, 0.4717, 0.1582, 0.4854, 0.2032, 0.49, 0.25, 0.4854, 0.2968, 0.4717, 0.3418, 0.4496, 0.3833, 0.4197, 0.4197, 0.3833, 0.4496, 0.3418, 0.4717, 0.375, 0.0, 0.625, 0.0, 0.625, 0.25, 0.375, 0.25, 0.375, 0.25, 0.625, 0.25, 0.625, 0.5, 0.375, 0.5, 0.375, 0.5, 0.625, 0.5, 0.625, 0.75, 0.375, 0.75, 0.375, 0.75, 0.625, 0.75, 0.625, 1.0, 0.375, 1.0, 0.125, 0.5, 0.375, 0.5, 0.375, 0.75, 0.125, 0.75, 0.625, 0.5, 0.875, 0.5, 0.875, 0.75, 0.625, 0.75, 0.375, 0.0, 0.625, 0.0, 0.625, 0.25, 0.375, 0.25, 0.375, 0.25, 0.625, 0.25, 0.625, 0.5, 0.375, 0.5, 0.375, 0.5, 0.625, 0.5, 0.625, 0.75, 0.375, 0.75, 0.375, 0.75, 0.625, 0.75, 0.625, 1.0, 0.375, 1.0, 0.125, 0.5, 0.375, 0.5, 0.375, 0.75, 0.125, 0.75, 0.625, 0.5, 0.875, 0.5, 0.875, 0.75, 0.625, 0.75])
me_cube_003.use_remesh_fix_poles = True
me_cube_003.use_remesh_preserve_attributes = False
me_cube_003.update()

# ---- objects
ob_empty = bpy.data.objects.new('Empty', None)
ob_cube = bpy.data.objects.new('Cube', me_cube_001)
ob_cube_001 = bpy.data.objects.new('Cube.001', me_cube_002)
ob_cube_002 = bpy.data.objects.new('Cube.002', me_cube_003)

# ---- transforms, parenting, visibility, modifiers, constraints
ob_empty.location = (0.0, 0.0, 0.0)
ob_empty.rotation_euler = (1.437, 0.01459, 1.592)
ob_empty.empty_display_type = 'IMAGE'
ob_empty.empty_display_size = 5.0
ob_cube.location = (0.7325, -0.144, 1.157)
ob_cube.scale = (0.6037, 0.6037, 0.6037)
_m = ob_cube.modifiers.new('Subdivision', 'SUBSURF')
ob_cube_001.location = (0.8782, -0.1077, 1.153)
ob_cube_001.scale = (0.6203, 0.6203, 0.6203)
ob_cube_002.location = (0.8782, -0.1077, 1.153)
ob_cube_002.scale = (0.6203, 0.6203, 0.6203)

# ---- collection membership
col_collection.objects.link(ob_empty)
col_collection.objects.link(ob_cube)
col_collection.objects.link(ob_cube_001)
col_collection.objects.link(ob_cube_002)

# ---- scene / render settings (as saved in the file)
scene.frame_start = 1; scene.frame_end = 250; scene.frame_set(1)
scene.render.engine = 'BLENDER_EEVEE_NEXT'
scene.cycles.use_denoising = False
scene.cycles.samples = 128
scene.cycles.sampling_pattern = 'TABULATED_SOBOL'
scene.cycles.use_adaptive_sampling = False
scene.cycles.use_light_tree = False
scene.view_settings.view_transform = 'Filmic'
bpy.context.view_layer.update()

# ---- added for rendering (the .blend has no active camera and no usable light): camera, sun
cam_auto = bpy.data.cameras.new('AutoCamera')
cam_auto.lens = 50.0
cam_auto.sensor_width = 36.0
cam_auto.clip_end = 1000.0
ob_auto_camera = bpy.data.objects.new('AutoCamera', cam_auto)
scene.collection.objects.link(ob_auto_camera)
ob_auto_camera.location = (5.58785, -6.5204, 4.15849)
ob_auto_camera.rotation_euler = (1.09748, -7.21219e-08, 0.694738)
scene.camera = ob_auto_camera
light_auto_sun = bpy.data.lights.new('AutoSun', 'SUN')
light_auto_sun.energy = 3.0
light_auto_sun.angle = 0.0523599
ob_auto_sun = bpy.data.objects.new('AutoSun', light_auto_sun)
scene.collection.objects.link(ob_auto_sun)
ob_auto_sun.rotation_euler = (0.872665, 0.174533, 0.523599)
bpy.context.view_layer.update()
